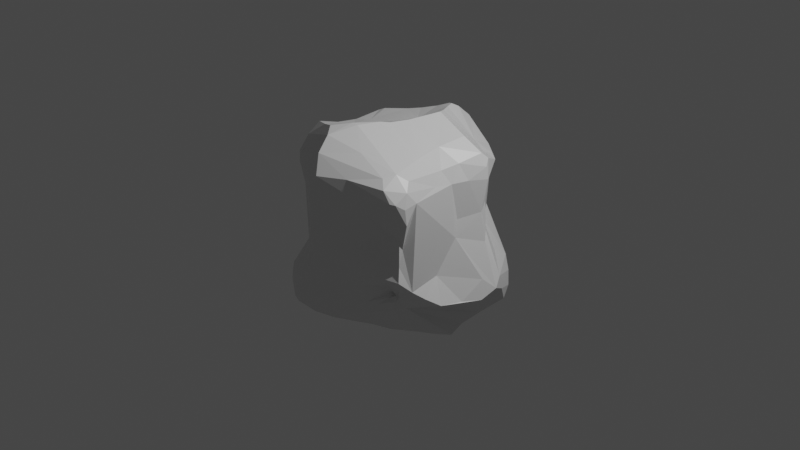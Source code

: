 # Source: roccia.blend  (saved by Blender 2.81.16; exported with 4.5.12 LTS)
import bpy
from mathutils import Matrix  # noqa: F401  (used for matrix-valued properties, if any)

bpy.ops.wm.read_factory_settings(use_empty=True)
scene = bpy.context.scene
scene.name = 'Scene'

# ---- collections
col_collection = bpy.data.collections.new('Collection'); scene.collection.children.link(col_collection)

# ---- materials (node trees are filled in below, after node groups)
mat_material = bpy.data.materials.new('Material')
mat_material.alpha_threshold = 0.0
mat_material.use_transparent_shadow = False
mat_material.line_color = (0.0, 0.0, 0.0, 1.0)

# ---- material node trees
mat_material.use_nodes = True; mat_material.node_tree.nodes.clear()
_N = mat_material.node_tree.nodes; _L = mat_material.node_tree.links
n0 = _N.new('ShaderNodeOutputMaterial'); n0.name = 'Material Output'; n0.location = (300, 300)
n1 = _N.new('ShaderNodeBsdfPrincipled'); n1.name = 'Principled BSDF'; n1.location = (10, 300)
n1.distribution = 'GGX'
n1.subsurface_method = 'BURLEY'
n1.inputs[2].default_value = 0.4
n1.inputs[3].default_value = 1.45
n1.inputs[27].default_value = (0.0, 0.0, 0.0, 1.0)
n1.inputs[28].default_value = 1.0
_L.new(n1.outputs[0], n0.inputs[0])
n0.is_active_output = True

# ---- world
world_world = bpy.data.worlds.new('World'); scene.world = world_world
world_world.use_nodes = True; world_world.node_tree.nodes.clear()
_N = world_world.node_tree.nodes; _L = world_world.node_tree.links
n0 = _N.new('ShaderNodeOutputWorld'); n0.name = 'World Output'; n0.location = (300, 300)
n1 = _N.new('ShaderNodeBackground'); n1.name = 'Background'; n1.location = (10, 300)
n1.inputs[0].default_value = (0.05088, 0.05088, 0.05088, 1.0)
_L.new(n1.outputs[0], n0.inputs[0])
n0.is_active_output = True
world_world.color = (0.05088, 0.05088, 0.05088)
world_world.use_sun_shadow = False
world_world.sun_shadow_jitter_overblur = 0.0

# ---- cameras
cam_camera = bpy.data.cameras.new('Camera')
cam_camera.clip_end = 100.0
cam_camera.ortho_scale = 7.314

# ---- lights
light_light = bpy.data.lights.new('Light', 'POINT')
light_light.transmission_factor = 0.0
light_light.energy = 1000.0
light_light.shadow_soft_size = 0.1
light_light.shadow_maximum_resolution = 0.006
light_light.use_absolute_resolution = True

# ---- meshes
me_cube = bpy.data.meshes.new('Cube')
me_cube.from_pydata([(-0.4276, 1.009, 0.3787), (-0.5221, -0.4903, 1.033), (0.4593, 0.6036, 0.7918), (0.5429, 0.6099, 0.7393), (0.7347, 0.3075, 0.9284), (0.7087, 0.5013, 0.7758), (0.83, 0.3611, 0.8371), (0.8577, 0.4649, -0.8366), (0.7109, 0.461, -0.8522), (0.4384, 0.8411, -0.7279), (0.3491, 0.8502, -0.6787), (0.369, 0.8346, -0.5535), (0.8602, 0.6783, -0.3537), (0.8553, -0.6427, 0.4972), (0.7153, -0.5801, 0.889), (0.6393, -0.5829, 0.9388), (0.3339, -0.5753, 1.07), (0.2996, -0.7149, 1.055), (0.2757, -0.8146, 1.025), (0.3339, -0.9005, 0.9455), (0.663, -0.8689, 0.8086), (0.4368, -0.9518, 0.8086), (0.5141, -0.9125, 0.6368), (0.5846, -0.8502, 0.5329), (0.7263, -0.5153, -0.4376), (0.6035, -0.5795, -0.3998), (0.5138, -0.5177, -0.442), (0.4897, -0.5092, -0.4403), (0.4597, -0.5378, -0.4364), (0.4425, -0.4866, -0.4753), (0.4054, -0.5324, -0.6784), (0.4844, -0.4821, -0.6949), (-0.4891, 0.582, 0.8985), (-0.4743, 0.6144, 0.9065), (-0.5072, 0.7296, 0.6781), (-0.887, 0.5624, 0.6434), (-0.8343, 0.4567, 0.8184), (-0.7735, 0.508, 0.8478), (-0.6492, 0.528, 0.8718), (-0.531, 0.3395, -0.6838), (-0.6063, 0.3607, -0.6755), (-0.6208, 0.4825, -0.6209), (-0.7291, 0.3462, -0.6587), (-0.7853, 0.3265, -0.6362), (-0.6668, 0.5975, -0.551), (-0.8435, 0.3464, -0.5702), (-0.7454, 0.5656, -0.5083), (-0.6562, 0.7574, -0.3426), (-0.6922, -0.4413, 0.9778), (-0.8208, -0.3463, 0.8882), (-0.4428, -0.8524, 0.6079), (-0.62, -0.7163, 0.8199), (-0.5496, -0.6667, 0.9431), (-0.4907, -0.5829, 1.048), (-0.4771, -0.5576, 1.061), (-0.7438, -0.4602, -0.5361), (-0.6188, -0.4047, -0.612), (-0.5585, -0.4567, -0.7296), (-0.4926, -0.4007, -0.83), (-0.498, -0.6615, -0.8026), (-0.4586, -0.7783, -0.7907), (-0.4553, -0.9647, -0.7052), (-0.4575, -0.9439, -0.4128), (-0.7394, -0.7119, -0.4082), (-0.7792, -0.7252, -0.475), (-0.8247, -0.6185, -0.4594), (-0.8611, -0.4853, -0.4352), (-0.5482, 0.1688, -0.8191), (-0.4767, -0.02566, -0.9845), (-0.4861, -0.06734, -0.9973), (-0.4652, -0.258, -0.8879), (-0.9105, -0.4009, -0.4112), (-0.8302, -0.2587, -0.5194), (-0.9037, -0.1563, -0.5072), (-1.046, -0.06464, -0.4137), (-1.053, 0.05337, -0.4939), (-1.047, 0.1229, -0.5099), (-0.01248, 0.3861, -0.8122), (-0.04506, 0.4325, -0.7894), (-0.08502, 0.7773, -0.5139), (-0.06058, 0.8707, -0.4283), (0.01178, 0.8778, -0.4544), (0.1759, 0.8509, -0.5357), (0.2857, 0.82, -0.4846), (0.8093, 0.4256, 0.01363), (0.908, 0.4248, -0.1487), (0.9213, 0.5133, -0.2795), (1.088, 0.3287, -0.3571), (0.9544, 0.5765, -0.4278), (0.3479, 0.7329, -0.2371), (0.3871, 0.7199, -0.1369), (0.3641, 0.72, -0.03761), (0.4816, 0.7572, 0.07232), (0.4588, 0.7871, 0.1673), (0.4401, 0.8281, 0.3216), (0.4806, 0.8102, 0.5117), (-0.8548, -0.3925, -0.254), (-0.9057, -0.4038, -0.3617), (-0.8953, -0.4628, -0.4095), (0.5087, -0.7456, 0.2307), (0.4866, -0.7358, 0.1488), (0.4524, -0.7537, 0.0555), (0.3404, -0.8699, -0.07421), (0.5109, -0.776, -0.1393), (0.4603, -0.7886, -0.1707), (0.8383, -0.4561, -0.4027), (0.8434, -0.431, -0.4004), (-0.6076, 0.9446, -0.1228), (-0.4205, 0.8865, -0.2441), (-0.9288, 0.4785, -0.357), (-0.9387, 0.453, -0.3154), (0.09778, -0.478, 1.181), (0.04691, -0.6034, 1.19), (0.001552, -0.5135, 1.177), (-0.2993, -0.4499, 1.055), (-0.3094, -0.9276, 0.513), (-0.0009346, -1.146, 0.407), (0.2313, -1.022, 0.5403), (0.4425, -0.8883, 0.4768), (0.336, 0.2665, 1.151), (0.5193, 0.06568, 1.026), (0.5311, -0.1113, 0.9921), (0.8289, 0.05803, 0.3004), (0.8994, 0.2436, 0.495), (-0.2263, -0.4963, -0.834), (-0.1, -0.4602, -0.8917), (0.09255, -0.4688, -0.994), (0.1264, -0.4576, -1.015), (0.408, -0.4579, -0.7938), (0.3172, -0.7842, -0.3612), (0.2165, -0.8415, -0.4107), (0.06, -0.9443, -0.4802), (-0.1958, -1.115, -0.4539), (-0.2021, -1.104, -0.4077), (-0.5339, -0.9653, -0.5868), (-0.9891, -0.1269, 0.4515), (-0.8968, -0.2447, 0.4275), (-0.3473, 0.5793, 0.9208), (-0.1334, 0.3792, 0.9414), (0.1302, 0.5059, 1.101), (0.1612, 0.4962, 1.089), (0.2103, 0.3975, 1.124), (0.3935, 0.89, 0.4451), (0.3608, 0.9255, 0.4881), (0.2055, 0.9171, 0.4152), (0.06283, 0.9674, 0.4708), (-0.1945, 1.049, 0.4789), (-0.2392, 1.04, 0.5001), (-0.2685, 1.059, 0.4473), (0.5776, -0.1165, -1.05), (0.4965, -0.06451, -1.051), (0.5214, 0.05168, -0.9839), (0.5383, 0.3039, -0.8598), (1.084, 0.1698, -0.5068), (1.072, 0.09565, -0.5334), (1.0, 0.02896, -0.3797), (0.9882, -0.1001, -0.5163), (0.9163, -0.308, -0.5055), (0.8363, -0.4468, -0.417), (-0.3658, 0.1997, -0.8234), (-0.06379, 0.2388, -0.9119), (-0.2587, 0.1388, -0.91), (-0.1075, 0.2038, -0.9202), (-0.06164, -0.005926, -1.066), (0.4398, -0.1285, -1.089), (-0.311, -0.002307, -1.005), (-0.1399, 0.003921, -1.057), (0.3103, -0.1307, -1.089), (0.1839, -0.1285, -1.096), (-0.2685, -0.06087, -1.026), (-0.06094, -0.06489, -1.089), (0.06266, -0.08123, -1.081), (-0.3764, -0.2456, -0.8969), (-0.2769, -0.2476, -0.911), (-0.1695, -0.2592, -0.9379), (-0.002585, -0.1243, -1.081), (0.06285, -0.1292, -1.109), (0.1314, -0.1966, -1.113), (0.2146, -0.2078, -1.144), (0.4332, -0.1636, -1.077), (0.1579, -0.2997, -1.084), (0.1974, -0.2806, -1.111), (0.2767, -0.3894, -0.9702), (-0.3736, -0.3965, -0.8307), (-0.2446, -0.3805, -0.8574), (-0.07492, -0.369, -0.9316), (0.1916, -0.3762, -1.04), (-0.9571, -0.2855, -0.3984), (-0.885, -0.2945, -0.1528), (-0.8542, -0.2815, -0.03655), (-0.8395, -0.2683, 0.1006), (-0.9951, -0.2643, -0.3688), (-1.008, -0.2182, -0.3145), (-0.8509, -0.2687, 0.3043), (-1.054, -0.1319, -0.3679), (-1.066, -0.1339, -0.3199), (-0.9892, -0.1252, -0.01144), (-0.97, -0.1244, 0.1964), (-1.057, -0.07816, -0.316), (-0.9854, -0.05842, -0.05515), (-0.9556, -0.06081, 0.1958), (-1.064, -0.05175, -0.3848), (-1.042, 0.1185, -0.4371), (-0.9131, 0.1008, 0.03717), (-0.9574, 0.1116, -0.1585), (-0.8895, 0.1351, 0.2081), (-0.8769, 0.2083, -0.04082), (-0.8486, 0.2246, 0.08537), (-0.8723, 0.2517, 0.3231), (-1.016, 0.2304, -0.4443), (-0.9983, 0.2583, -0.3695), (-0.9662, 0.3937, -0.3731), (0.3931, -0.7533, -0.3254), (0.3337, -0.8637, -0.1018), (0.2947, -0.9446, 0.395), (0.3794, -0.7766, -0.2579), (0.2507, -0.8566, -0.2182), (0.149, -1.025, 0.2857), (0.1676, -0.9993, -0.01077), (0.002678, -1.13, 0.08623), (0.2413, -0.8352, -0.3167), (-0.06438, -1.117, -0.06953), (-0.06861, -1.078, -0.2016), (0.00377, -1.108, 0.008558), (-0.1315, -1.084, -0.386), (0.0002298, -1.127, 0.1919), (-0.06953, -1.106, 0.05723), (-0.06696, -1.095, 0.2687), (-0.1302, -1.104, -0.2553), (-0.1028, -1.095, -0.078), (-0.1574, -1.095, -0.2626), (-0.2714, -0.9487, -0.0459), (-0.2618, -0.932, 0.2484), (-0.2689, -1.013, -0.2562), (-0.376, -0.8471, 0.3828), (0.1267, 0.4007, 1.092), (0.2638, 0.3284, 1.143), (0.199, 0.3288, 1.126), (0.2695, 0.2541, 1.162), (0.2005, 0.1194, 1.127), (0.266, 0.1206, 1.158), (0.2395, -0.06107, 1.142), (0.1985, -0.03506, 1.147), (0.1388, -0.1642, 1.138), (0.2004, -0.1349, 1.157), (0.3441, -0.3033, 1.077), (0.173, -0.2884, 1.158), (-0.004065, -0.2751, 1.097), (0.1322, -0.3199, 1.174), (-0.1525, -0.4275, 1.092), (0.07048, -0.4453, 1.185), (0.7663, 0.4106, 0.1602), (0.8239, 0.3598, 0.3606), (0.9603, 0.3089, -0.04113), (1.094, 0.322, -0.4455), (1.046, 0.3264, -0.2605), (0.9031, 0.2996, 0.1505), (0.8907, 0.2949, 0.3498), (1.089, 0.2603, -0.367), (0.954, 0.2452, 0.01281), (0.9031, 0.241, 0.2626), (1.112, 0.2515, -0.4482), (1.033, 0.1336, -0.2989), (0.8594, 0.06442, 0.1149), (0.9541, 0.07293, -0.1388), (0.886, 0.003677, -0.01518), (0.8958, -0.0098, -0.1133), (0.8035, -0.04245, 0.2758), (0.905, -0.1587, -0.3748), (0.8471, -0.04937, 0.05352), (0.795, -0.2576, -0.2399), (0.5186, 0.799, 0.6411), (0.5156, 0.6664, 0.7141), (0.5792, 0.7493, 0.6464), (0.5485, 0.7289, 0.5045), (0.6358, 0.7012, 0.6558), (0.6029, 0.6431, 0.695), (0.6634, 0.6737, 0.6646), (0.6488, 0.6551, 0.596), (0.6876, 0.6429, 0.662), (0.7759, 0.7691, -0.7789), (0.5015, 0.7153, -0.7722), (0.6061, 0.4806, -0.8284), (0.6453, 0.721, -0.8023), (0.7329, 0.699, -0.8118), (0.6842, 0.815, -0.7687), (0.6184, 0.8277, -0.5175), (0.5739, 0.8475, -0.6189), (0.7064, 0.8314, -0.5975), (0.7919, 0.794, -0.5965), (0.5643, 0.847, -0.7252), (0.708, 0.8318, -0.7152), (0.827, 0.7691, -0.6894), (0.7746, 0.7886, -0.7599), (1.007, 0.4958, -0.5967), (0.8906, 0.4898, -0.8172), (0.9531, 0.6021, -0.5696), (0.9305, 0.5899, -0.7708), (0.8322, 0.7107, -0.7889), (0.9042, 0.6826, -0.6696), (0.8639, 0.706, -0.7582), (0.8741, 0.7179, -0.566), (0.7457, -0.8006, 0.8003), (0.8578, -0.5936, 0.6134), (0.8484, -0.5981, 0.6915), (0.823, -0.5993, 0.7661), (0.7769, -0.6026, 0.8354), (0.8486, -0.7257, 0.6289), (0.8235, -0.7043, 0.746), (0.784, -0.7177, 0.8073), (0.8437, -0.7239, 0.4888), (0.8288, -0.7665, 0.592), (0.8112, -0.7846, 0.7067), (0.6148, -0.7589, 0.9154), (0.6373, -0.8303, 0.8629), (0.6161, -0.6759, 0.9415), (0.7261, -0.7051, 0.8692), (0.7425, -0.8256, 0.6184), (0.7972, -0.8091, 0.6733), (0.7488, -0.8433, 0.7256), (0.6352, -0.5438, -0.46), (0.5419, -0.5433, -0.4339), (0.5684, -0.5454, -0.4692), (0.4883, -0.4981, -0.5018), (0.4972, -0.485, -0.4759), (0.6124, -0.4855, -0.5937), (0.4284, -0.5044, -0.5061), (0.4427, -0.5247, -0.5255), (0.4602, -0.4469, -0.4714), (0.4703, -0.4243, -0.4689), (0.4752, -0.4372, -0.4778), (0.5627, -0.5074, -0.5749), (0.4906, -0.5261, -0.5583), (0.5466, -0.521, -0.5462), (0.5249, -0.523, -0.5265), (0.5077, -0.5169, -0.5095), (-0.5995, 0.7084, 0.6414), (-0.8741, 0.5162, 0.7287), (-0.8763, 0.5645, 0.6962), (-0.8417, 0.5149, 0.7978), (-0.8754, 0.6077, 0.6314), (-0.7324, 0.5628, 0.821), (-0.708, 0.6593, 0.687), (-0.5805, 0.6538, 0.772), (-0.5749, 0.5967, 0.8637), (-0.6461, 0.555, 0.8736), (-0.6273, 0.5919, -0.5751), (-0.5898, 0.583, -0.5807), (-0.6696, -0.5316, 0.4305), (-0.6201, -0.6565, 0.4933), (-0.8317, -0.3821, 0.5456), (-0.7419, -0.4889, 0.4909), (-0.6682, -0.6789, 0.5854), (-0.7033, -0.6711, 0.6432), (-0.7403, -0.6207, 0.6784), (-0.4843, -0.7815, 0.4713), (-0.6239, -0.7518, 0.6818), (-0.5974, -0.7616, 0.7558), (-0.6225, -0.739, 0.6213), (-0.6849, -0.6956, 0.7391), (-0.6028, -0.5019, 1.016), (-0.6619, -0.594, 0.9026), (-0.7327, -0.5889, 0.806), (-0.7242, -0.6512, 0.725), (-0.5007, -0.7834, -0.7769), (-0.4952, -0.5497, -0.8081), (-0.6465, -0.7189, -0.6607), (-0.5775, -0.5359, -0.7049), (-0.6008, -0.633, -0.6999), (-0.6593, -0.6526, -0.6408), (-0.6901, -0.8405, -0.5073), (-0.7665, -0.7673, -0.5005), (-0.6503, -0.8936, -0.5655), (-0.7852, -0.7118, -0.4975), (-0.6205, -0.8079, -0.656), (-0.6198, -0.496, -0.6139), (-0.7168, -0.5708, -0.5633), (-0.5343, -0.05948, -0.9547), (-0.5011, -0.2799, -0.8626), (-0.5873, -0.2044, -0.7903), (-0.5612, -0.3362, -0.7509), (-0.5932, 0.03521, -0.9156), (-0.5803, -0.002952, -0.9482), (-0.6618, 0.004883, -0.8713), (-0.6282, -0.3335, -0.6228), (-0.6693, 0.2325, -0.7519), (-0.7214, 0.06447, -0.856), (-0.6972, -0.1179, -0.7132), (-0.664, 0.3752, -0.666), (-0.7693, 0.1113, -0.8015), (-0.8, 0.06316, -0.7813), (-0.8933, 0.1263, -0.702), (-0.6567, -0.2799, -0.6257), (-0.6663, -0.2128, -0.6607), (-0.8962, -0.05142, -0.582), (-0.7449, -0.3643, -0.5456), (0.02125, 0.5286, -0.7653), (0.004017, 0.5625, -0.7481), (-0.1211, 0.4924, -0.6811), (0.08746, 0.6331, -0.754), (0.06115, 0.6458, -0.7494), (0.1221, 0.7325, -0.7438), (-0.1254, 0.6089, -0.6047), (0.4141, 0.7697, -0.7467), (0.2894, 0.7761, -0.7364), (0.1845, 0.8136, -0.7257), (0.265, 0.838, -0.7185), (-0.05855, 0.7213, -0.5872), (0.1931, 0.8586, -0.6838), (0.1223, 0.8475, -0.6314), (0.1336, 0.8684, -0.6016), (0.06837, 0.868, -0.5443), (-0.0004107, 0.873, -0.4712), (0.8116, 0.5369, -0.1563), (0.8111, 0.7209, -0.3524), (0.7621, 0.7324, -0.2862), (0.6974, 0.7474, -0.2277), (0.7071, 0.758, -0.2974), (0.6041, 0.7559, -0.2035), (0.5749, 0.7449, -0.0738), (0.5415, 0.7476, 0.002702), (0.6105, 0.7742, -0.3149), (0.5055, 0.7532, 0.08796), (0.4763, 0.78, 0.1883), (-0.5115, -0.8377, -0.2951), (-0.5903, -0.7304, -0.2541), (-0.6114, -0.6255, -0.1933), (-0.6766, -0.5341, -0.1808), (-0.8321, -0.5699, -0.406), (-0.7914, -0.5084, -0.291), (0.5152, -0.7483, -0.2544), (0.4209, -0.6464, -0.3956), (0.5147, -0.7304, -0.0191), (0.5129, -0.6332, -0.3495), (0.5633, -0.6979, 0.08809), (0.5588, -0.7763, -0.1809), (0.5782, -0.7368, 0.2847), (0.5736, -0.7125, -0.03568), (0.5915, -0.7049, 0.1879), (0.7015, -0.7364, -0.1747), (0.6139, -0.7184, -0.24), (0.6945, -0.7329, 0.3436), (0.7297, -0.6879, 0.03141), (0.7501, -0.7039, -0.0983), (0.7349, -0.6894, 0.1845), (0.6639, -0.627, -0.3178), (0.7639, -0.7177, 0.3537), (0.7552, -0.7074, -0.1792), (0.762, -0.6507, -0.2347), (0.7603, -0.6718, 0.2305), (0.7391, -0.6454, 0.09204), (0.7378, -0.6428, -0.03819), (0.7668, -0.6428, -0.2076), (0.7475, -0.5909, 0.2146), (0.7541, -0.6101, -0.2871), (0.7767, -0.5893, -0.2622), (0.7876, -0.5423, -0.3418), (0.7898, -0.5257, -0.3022), (-0.5754, 0.9745, -0.06723), (-0.6487, 0.9142, 0.3609), (-0.5833, 0.9424, 0.1962), (-0.7159, 0.9062, -0.1181), (-0.6779, 0.8888, 0.09411), (-0.7599, 0.8405, -0.1834), (-0.8424, 0.7834, -0.1836), (-0.8886, 0.6777, -0.2436), (-0.8824, 0.7008, -0.1842), (-0.8986, 0.6452, -0.2236), (-0.896, 0.6053, -0.2994), (-0.9242, 0.5455, -0.291), (-0.2217, -0.618, 1.132), (0.002183, -0.6026, 1.196), (-0.3791, -0.6275, 1.094), (-0.1618, -0.73, 1.165), (-0.3399, -0.664, 1.095), (-0.006075, -0.8379, 1.142), (-0.1178, -0.7793, 1.155), (-0.06627, -0.8503, 1.137), (-0.1293, -0.8358, 1.108), (-0.04468, -0.9575, 1.048), (-0.0004132, -0.9624, 1.063), (0.00405, -1.014, 1.016), (0.2885, -0.98, 0.8883), (-0.0004481, -1.054, 0.9498), (0.06787, -1.091, 0.8873), (-0.3166, -0.9145, 0.7957), (0.2506, -1.026, 0.8416), (0.07275, -1.119, 0.8285), (0.0006688, -1.117, 0.7936), (0.3943, -0.9702, 0.7352), (-0.2487, -0.9722, 0.7244), (0.3461, -0.9801, 0.6288), (0.06363, -1.132, 0.6738), (0.0006338, -1.145, 0.6252), (-0.328, -0.9261, 0.6601), (0.5558, 0.2569, 1.05), (0.507, -0.2736, 0.9962), (0.6551, 0.2526, 0.9933), (0.6432, -0.06276, 0.9211), (0.6527, -0.3085, 0.9099), (0.7381, 0.2416, 0.9283), (0.7186, -0.001824, 0.8663), (0.7103, -0.1509, 0.854), (0.7364, -0.2972, 0.8275), (0.8141, 0.3123, 0.8786), (0.7598, -0.08942, 0.7907), (0.8013, 0.1366, 0.8053), (0.7795, -0.2974, 0.7578), (0.8838, 0.3044, 0.762), (0.8108, -0.03133, 0.6864), (0.7949, -0.1433, 0.7019), (0.7619, 0.5312, 0.7168), (0.8554, 0.3649, 0.792), (0.835, 0.1343, 0.7279), (0.8022, -0.2993, 0.6897), (0.8246, 0.4241, 0.6369), (0.909, 0.3045, 0.6548), (0.8487, 0.1067, 0.6292), (0.8218, -0.006562, 0.5371), (0.9051, 0.301, 0.5286), (0.1238, -0.5288, -0.9609), (-0.3891, -0.5298, -0.8037), (-0.3176, -0.4971, -0.8127), (-0.01358, -0.7237, -0.8954), (0.02608, -0.6229, -0.9276), (0.06275, -0.5802, -0.9565), (0.2056, -0.5329, -0.8859), (0.05865, -0.6602, -0.9036), (-0.1443, -0.7243, -0.8464), (-0.3785, -0.7412, -0.8007), (-0.2656, -0.752, -0.8141), (-0.002073, -0.7788, -0.8465), (0.2171, -0.6316, -0.7519), (0.3915, -0.5601, -0.6012), (0.3733, -0.5666, -0.5622), (-0.08372, -0.8286, -0.8444), (-0.06906, -0.8473, -0.8377), (0.2695, -0.6421, -0.6347), (-0.4586, -0.8745, -0.7589), (-0.2958, -0.9059, -0.7659), (-0.1365, -0.9385, -0.7867), (-0.05333, -0.892, -0.7659), (0.2892, -0.6439, -0.5732), (-0.1274, -0.9745, -0.7377), (-0.4211, -1.037, -0.6678), (-0.2594, -1.073, -0.6754), (-0.1919, -1.034, -0.7167), (0.2027, -0.762, -0.5453), (0.3388, -0.6436, -0.4852), (-0.2704, -1.106, -0.6274), (-0.1933, -1.098, -0.592), (-0.2597, -1.107, -0.5694), (-0.6466, -0.4281, 0.9885), (-0.6563, -0.2308, 0.8997), (-0.7272, -0.368, 0.9513), (-0.7306, 0.1818, 0.8132), (-0.6874, 0.2768, 0.8168), (-0.7252, 0.375, 0.8306), (-0.7757, -0.3774, 0.9295), (-0.7503, -0.1009, 0.8493), (-0.6717, 0.03114, 0.822), (-0.8145, -0.3085, 0.9053), (-0.8523, -0.2482, 0.8727), (-0.764, 0.05698, 0.8161), (-0.8671, -0.293, 0.8556), (-0.8513, 0.2904, 0.7946), (-0.8734, -0.0857, 0.816), (-0.8582, 0.145, 0.7903), (-0.9491, -0.1765, 0.8017), (-0.8898, 0.107, 0.7631), (-0.865, -0.3619, 0.7132), (-0.9817, -0.126, 0.6801), (-0.9264, 0.03715, 0.6995), (-0.8777, 0.2946, 0.7297), (-0.8568, -0.3727, 0.6367), (-0.9629, -0.1903, 0.6906), (-0.8877, 0.3188, 0.6758), (-0.9607, -0.03174, 0.5686), (-0.9289, 0.08541, 0.5587), (-0.9018, 0.2303, 0.5561), (-0.183, 0.5981, 0.9727), (0.0706, 0.556, 1.075), (0.4071, 0.6593, 0.7838), (0.04061, 0.6422, 1.068), (0.1307, 0.5992, 1.045), (-0.3654, 0.6221, 0.9267), (0.06387, 0.7028, 1.029), (-0.4119, 0.6637, 0.8899), (-0.3137, 0.682, 0.9454), (-0.1599, 0.7121, 0.9946), (1.863e-09, 0.7362, 1.056), (-0.2431, 0.7344, 0.9426), (-0.07304, 0.8013, 1.02), (-0.0008875, 0.8308, 1.001), (-0.1001, 0.7877, 1.017), (-0.262, 0.8011, 0.8338), (-0.02486, 0.988, 0.8482), (0.002136, 0.9854, 0.8752), (0.2607, 0.7693, 0.8222), (0.1191, 0.9877, 0.7649), (0.1285, 0.9458, 0.801), (0.3041, 0.9269, 0.6809), (-0.3838, 0.8161, 0.663), (-0.0002225, 1.018, 0.7589), (-0.07829, 1.029, 0.7107), (0.1809, 0.9837, 0.7049), (0.2139, 0.9635, 0.7124), (-0.1454, 1.038, 0.6109), (-0.06932, 1.035, 0.6454), (0.3063, 0.9662, 0.6346), (0.4539, 0.8549, 0.6373), (-0.1311, 1.048, 0.5925), (0.1802, 0.9674, 0.5588), (0.08855, 0.9982, 0.6428), (0.6016, -0.06517, -1.057), (0.664, -0.06793, -1.05), (0.6073, 0.1829, -0.9273), (0.77, -0.05159, -1.005), (0.7026, -0.003584, -1.024), (0.8005, 0.002441, -1.006), (0.7756, 0.1365, -0.9543), (0.826, 0.3744, -0.865), (0.8416, 0.314, -0.8696), (0.9618, 0.3273, -0.6728), (0.881, 0.4042, -0.8165), (1.041, 0.4008, -0.5495), (-0.4433, 1.031, -0.06197), (-0.3762, 1.037, 0.07886), (-0.3258, 1.046, 0.3964), (-0.3664, 0.9963, -0.1288), (-0.3756, 1.029, 0.2464), (-0.3028, 0.9644, -0.1889), (-0.2991, 0.989, -0.1267), (-0.3126, 1.029, 0.1703), (-0.3176, 1.049, 0.2757), (-0.2348, 0.9529, -0.1936), (-0.3644, 1.024, -0.05905), (-0.2551, 1.049, 0.3776), (-0.2296, 0.9284, -0.2602), (-0.1174, 0.8975, -0.348), (0.04996, 0.797, -0.1556), (-0.1472, 0.9892, 0.3151), (-0.04513, 0.8875, -0.4027), (-0.08249, 0.8904, -0.3275), (0.1054, 0.8025, 0.07588), (0.06446, 0.9133, 0.3252), (0.1352, 0.7576, -0.1665), (0.1119, 0.7695, -0.03298), (0.1849, 0.75, -0.219), (0.275, 0.7313, -0.2202), (0.2674, 0.7181, -0.09078), (0.2401, 0.7481, 0.05234), (0.3009, 0.7571, 0.09392), (0.346, 0.8826, 0.3756), (0.4074, 0.8543, 0.323)], [], [(161, 165, 159), (163, 166, 162), (162, 165, 161), (166, 165, 162), (165, 169, 69), (163, 170, 166), (169, 172, 69), (169, 173, 172), (169, 174, 173), (170, 175, 174), (171, 168, 176), (175, 176, 174), (167, 179, 178), (174, 185, 184), (182, 186, 181), (182, 520, 186), (184, 125, 124), (184, 124, 522), (382, 165, 68), (71, 97, 187), (97, 96, 191), (96, 188, 192), (191, 192, 194), (194, 74, 73), (190, 197, 196), (193, 197, 190), (196, 199, 195), (197, 135, 200), (200, 203, 199), (135, 577, 205), (198, 202, 201), (199, 204, 198), (203, 206, 204), (205, 207, 203), (210, 211, 209), (98, 97, 71), (110, 109, 211), (211, 109, 45), (202, 209, 76), (202, 76, 75), (74, 394, 73), (191, 73, 72), (187, 72, 71), (213, 216, 215), (102, 216, 213), (101, 219, 218), (217, 219, 101), (214, 217, 100), (218, 221, 216), (219, 223, 218), (222, 224, 220), (221, 222, 216), (116, 225, 217), (222, 228, 224), (222, 230, 228), (226, 229, 221), (224, 133, 132), (226, 231, 229), (227, 115, 232), (230, 233, 133), (233, 62, 133), (103, 213, 104), (103, 102, 213), (118, 214, 99), (117, 217, 214), (117, 116, 217), (62, 134, 133), (212, 129, 548), (212, 548, 431), (138, 235, 139), (141, 237, 236), (235, 237, 141), (236, 237, 238), (119, 238, 240), (239, 240, 238), (240, 241, 120), (239, 241, 240), (120, 244, 121), (120, 241, 244), (242, 244, 241), (242, 243, 244), (244, 245, 121), (244, 246, 245), (244, 243, 246), (243, 247, 248), (248, 16, 245), (247, 249, 113), (582, 119, 2), (141, 119, 582), (581, 138, 139), (250, 113, 112), (495, 240, 120), (85, 253, 255), (255, 258, 87), (256, 260, 259), (257, 260, 256), (259, 264, 258), (264, 262, 258), (265, 266, 264), (122, 518, 267), (86, 85, 255), (106, 158, 157), (294, 254, 261), (95, 275, 274), (275, 277, 274), (274, 277, 278), (4, 5, 3), (5, 277, 276), (3, 272, 2), (3, 276, 272), (278, 277, 279), (511, 277, 6), (495, 4, 3), (403, 283, 281), (8, 284, 621), (289, 291, 288), (290, 285, 9), (296, 299, 301), (297, 300, 299), (297, 298, 300), (299, 292, 301), (299, 300, 292), (301, 292, 289), (298, 280, 293), (293, 280, 285), (621, 298, 7), (287, 10, 11), (290, 9, 10), (304, 307, 303), (307, 310, 13), (308, 309, 312), (313, 314, 316), (14, 316, 306), (316, 309, 306), (316, 302, 309), (23, 317, 22), (22, 319, 489), (318, 319, 317), (489, 319, 21), (318, 312, 319), (319, 302, 20), (319, 312, 302), (20, 302, 314), (311, 318, 317), (320, 325, 24), (335, 334, 322), (333, 331, 320), (328, 27, 28), (328, 324, 329), (27, 330, 26), (325, 331, 31), (331, 332, 30), (333, 334, 332), (332, 327, 533), (334, 335, 332), (335, 323, 324), (26, 324, 321), (29, 326, 328), (534, 327, 326), (332, 533, 30), (337, 339, 338), (35, 338, 340), (343, 344, 33), (34, 343, 587), (32, 344, 345), (345, 344, 341), (343, 336, 342), (37, 341, 339), (573, 337, 576), (587, 343, 33), (37, 339, 36), (346, 42, 43), (47, 346, 44), (46, 44, 45), (574, 354, 570), (50, 356, 358), (355, 352, 349), (355, 358, 352), (357, 359, 356), (356, 359, 353), (361, 52, 360), (361, 51, 52), (363, 359, 362), (115, 50, 355), (1, 360, 54), (49, 362, 558), (59, 366, 368), (57, 367, 375), (370, 371, 372), (371, 374, 372), (373, 366, 371), (55, 375, 376), (376, 369, 65), (59, 365, 521), (57, 375, 56), (62, 370, 372), (134, 372, 544), (372, 61, 544), (364, 60, 538), (98, 55, 66), (66, 376, 65), (373, 63, 64), (377, 382, 68), (378, 379, 377), (58, 380, 378), (67, 40, 39), (381, 385, 67), (379, 387, 382), (383, 386, 381), (384, 393, 379), (385, 388, 40), (386, 389, 385), (387, 390, 386), (389, 388, 385), (390, 389, 386), (389, 42, 388), (389, 390, 391), (391, 43, 42), (387, 393, 394), (391, 45, 43), (390, 394, 75), (391, 75, 76), (393, 72, 73), (70, 377, 69), (58, 378, 70), (57, 56, 380), (56, 55, 395), (395, 55, 71), (388, 41, 40), (396, 397, 400), (399, 400, 401), (400, 402, 407), (403, 406, 9), (404, 405, 406), (406, 10, 9), (406, 408, 10), (401, 407, 409), (408, 410, 10), (409, 410, 408), (10, 82, 11), (10, 410, 82), (410, 411, 82), (411, 412, 82), (78, 396, 77), (87, 88, 12), (12, 414, 415), (415, 417, 416), (416, 421, 418), (418, 89, 90), (421, 11, 89), (85, 86, 413), (88, 301, 12), (12, 301, 414), (414, 289, 415), (92, 93, 423), (425, 371, 424), (425, 63, 371), (63, 429, 428), (428, 429, 98), (429, 96, 97), (65, 428, 66), (424, 370, 62), (104, 430, 435), (99, 436, 118), (101, 432, 434), (100, 434, 438), (435, 440, 439), (433, 26, 440), (436, 438, 441), (434, 442, 444), (437, 442, 434), (439, 443, 437), (440, 321, 445), (321, 25, 445), (441, 444, 446), (446, 449, 310), (442, 450, 444), (442, 451, 450), (448, 452, 447), (450, 453, 449), (454, 455, 448), (454, 456, 455), (445, 24, 456), (456, 457, 455), (456, 105, 106), (102, 103, 432), (212, 430, 215), (28, 433, 431), (436, 441, 23), (460, 459, 0), (107, 461, 458), (458, 461, 462), (464, 44, 465), (465, 466, 464), (465, 467, 466), (468, 467, 465), (468, 469, 467), (468, 109, 469), (107, 458, 626), (47, 44, 463), (109, 110, 469), (113, 470, 471), (54, 53, 472), (112, 17, 16), (471, 473, 475), (472, 52, 474), (475, 18, 17), (476, 478, 477), (473, 478, 476), (52, 478, 473), (478, 479, 477), (52, 479, 478), (481, 482, 19), (357, 485, 483), (482, 486, 21), (482, 484, 486), (481, 483, 484), (484, 487, 486), (485, 488, 483), (486, 487, 489), (490, 493, 488), (50, 115, 494), (491, 117, 118), (245, 16, 15), (112, 16, 111), (249, 470, 113), (114, 54, 470), (51, 357, 479), (492, 493, 116), (22, 491, 23), (120, 497, 495), (496, 499, 121), (121, 498, 120), (121, 499, 498), (498, 500, 497), (497, 4, 495), (498, 499, 502), (500, 504, 4), (501, 504, 500), (501, 506, 504), (502, 505, 501), (502, 503, 505), (506, 508, 504), (505, 507, 510), (512, 508, 516), (509, 517, 513), (511, 516, 515), (513, 516, 508), (517, 516, 513), (509, 518, 517), (518, 509, 510, 514, 304, 303, 13, 310, 449, 453, 450, 451, 452, 455, 457, 106, 270, 268, 155, 264, 266, 269, 263, 267), (517, 123, 516), (518, 122, 517), (245, 15, 496), (496, 15, 499), (123, 257, 519), (519, 257, 252), (6, 512, 511), (520, 525, 126), (526, 527, 525), (523, 528, 124), (524, 527, 523), (523, 535, 528), (523, 531, 535), (533, 537, 532), (535, 531, 536), (530, 539, 529), (535, 539, 530), (532, 541, 531), (536, 540, 539), (536, 541, 540), (534, 542, 537), (541, 543, 540), (537, 547, 532), (542, 547, 537), (540, 546, 539), (540, 543, 546), (546, 545, 544), (541, 547, 131), (542, 548, 547), (546, 543, 550), (549, 551, 134), (550, 551, 549), (543, 131, 550), (183, 522, 521), (31, 30, 128), (59, 529, 60), (1, 553, 552), (552, 554, 48), (554, 558, 48), (554, 561, 558), (561, 49, 558), (553, 559, 566), (49, 564, 362), (562, 564, 561), (557, 565, 555), (565, 567, 555), (564, 568, 362), (566, 569, 568), (568, 571, 575), (576, 579, 573), (575, 571, 135), (577, 135, 571), (37, 36, 557), (579, 576, 35, 340, 341, 342, 336, 34, 602, 148, 0, 459, 460, 462, 461, 463, 464, 466, 467, 469, 110, 211, 210, 204, 206, 207, 205, 208), (350, 135, 136), (48, 558, 361), (552, 48, 360), (1, 552, 360), (140, 584, 139), (581, 589, 580), (583, 589, 581), (584, 586, 583), (582, 584, 140), (137, 588, 585), (583, 586, 590), (590, 592, 594), (586, 593, 590), (588, 595, 587), (588, 591, 595), (582, 598, 584), (593, 594, 592), (587, 595, 602), (598, 601, 600), (595, 596, 602), (599, 603, 597), (600, 606, 599), (600, 601, 606), (596, 604, 602), (596, 603, 604), (606, 605, 599), (604, 607, 602), (603, 608, 604), (601, 609, 606), (601, 610, 609), (607, 147, 602), (604, 608, 611), (609, 612, 613), (610, 143, 609), (147, 148, 602), (612, 145, 613), (582, 271, 601), (143, 144, 612), (613, 146, 611), (611, 146, 607), (614, 615, 149), (151, 616, 618), (615, 618, 617), (618, 620, 619), (621, 7, 622), (622, 624, 623), (7, 624, 622), (150, 151, 614), (296, 87, 294), (626, 629, 108), (626, 636, 629), (627, 636, 626), (628, 634, 630), (629, 631, 108), (629, 632, 631), (629, 636, 632), (631, 635, 638), (631, 632, 635), (148, 637, 628), (632, 640, 635), (636, 633, 647), (633, 644, 647), (641, 645, 644), (640, 646, 643), (646, 648, 81), (640, 647, 646), (645, 144, 651), (647, 651, 650), (648, 650, 649), (651, 91, 650), (652, 91, 651), (649, 90, 89), (650, 91, 90), (653, 654, 652), (147, 146, 148), (144, 143, 653), (654, 94, 93), (83, 89, 11), (80, 642, 81), (169, 165, 166, 170), (160, 163, 162), (181, 185, 176, 177), (169, 170, 174), (170, 171, 175), (171, 176, 175), (176, 168, 177), (168, 178, 177), (168, 167, 178), (167, 164, 179), (174, 176, 185), (181, 178, 179, 182), (177, 178, 181), (184, 183, 172, 173), (185, 181, 180), (127, 180, 186, 520), (173, 174, 184), (180, 181, 186), (184, 185, 125), (185, 180, 127), (151, 150, 164), (150, 149, 164), (126, 125, 185, 127), (58, 70, 172, 183), (183, 184, 522), (165, 382, 67, 159), (69, 172, 70), (68, 165, 69), (196, 195, 188, 189), (97, 191, 187), (191, 96, 192), (191, 194, 73), (192, 195, 194), (192, 188, 195), (197, 193, 136, 135), (189, 190, 196), (198, 201, 194, 195), (194, 201, 74), (199, 196, 197, 200), (195, 199, 198), (579, 208, 205, 578), (200, 135, 205), (198, 204, 202), (199, 203, 204), (205, 577, 578), (200, 205, 203), (204, 210, 202), (203, 207, 206), (202, 210, 209), (75, 74, 201, 202), (226, 219, 225, 227), (187, 191, 72), (212, 215, 129), (215, 220, 129), (215, 216, 220), (100, 217, 101), (102, 218, 216), (102, 101, 218), (130, 129, 220), (216, 222, 220), (218, 223, 221), (217, 225, 219), (130, 220, 224), (223, 226, 221), (223, 219, 226), (229, 230, 222, 221), (225, 116, 227), (230, 133, 224, 228), (227, 116, 115), (233, 230, 229, 231), (235, 141, 140, 139), (226, 227, 232), (232, 115, 234), (104, 213, 215), (99, 214, 100), (118, 117, 214), (234, 115, 355), (131, 224, 132), (131, 130, 224), (141, 236, 119), (236, 238, 119), (237, 239, 238), (250, 111, 248, 247), (239, 242, 241), (243, 248, 246), (246, 248, 245), (248, 111, 16), (256, 251, 252, 257), (250, 247, 113), (114, 1, 54), (250, 112, 111), (121, 245, 496), (495, 119, 240), (85, 84, 253), (84, 251, 256), (253, 84, 256), (258, 261, 254, 87), (259, 258, 255, 253), (253, 256, 259), (257, 123, 260), (258, 262, 261), (260, 263, 259), (260, 122, 263), (260, 123, 122), (259, 263, 264), (262, 264, 155), (263, 265, 264), (263, 269, 265), (122, 267, 263), (265, 269, 266), (154, 153, 261, 262), (296, 88, 87), (87, 86, 255), (106, 105, 158), (270, 106, 157), (268, 270, 157), (155, 268, 156), (262, 155, 154), (294, 87, 254), (95, 271, 273), (95, 273, 275), (273, 272, 275), (272, 276, 275), (275, 276, 277), (5, 6, 277), (3, 5, 276), (515, 279, 511), (511, 279, 277), (271, 272, 273), (290, 287, 288, 291), (281, 283, 282), (282, 283, 8), (8, 283, 284), (283, 285, 284), (285, 280, 284), (286, 288, 287), (293, 292, 300, 298), (289, 292, 291), (290, 291, 285), (291, 293, 285), (291, 292, 293), (7, 298, 295), (296, 294, 299), (294, 297, 299), (297, 295, 298), (283, 403, 9, 285), (307, 304, 305, 308), (621, 284, 298), (284, 280, 298), (286, 287, 11), (287, 290, 10), (88, 296, 301), (303, 307, 13), (308, 305, 306, 309), (316, 14, 15, 315), (310, 307, 311), (307, 312, 311), (307, 308, 312), (313, 315, 17, 18), (315, 313, 316), (316, 314, 302), (22, 317, 319), (21, 319, 20), (310, 311, 317), (311, 312, 318), (312, 309, 302), (16, 315, 15), (314, 313, 18, 19), (335, 322, 321, 323), (441, 317, 23), (25, 322, 320), (333, 320, 322, 334), (321, 324, 323), (320, 331, 325), (29, 328, 28), (328, 326, 324), (326, 327, 324), (328, 329, 27), (27, 329, 330), (329, 324, 330), (26, 330, 324), (31, 331, 30), (331, 333, 332), (332, 335, 327), (335, 324, 327), (25, 321, 322), (35, 337, 338), (339, 341, 338), (341, 37, 38, 345), (338, 341, 340), (32, 33, 344), (32, 345, 38), (344, 343, 341), (337, 573, 36, 339), (341, 343, 342), (34, 336, 343), (576, 337, 35), (41, 42, 346, 347), (38, 37, 557), (44, 346, 43), (354, 574, 350, 353), (42, 41, 388), (351, 348, 352), (348, 349, 352), (350, 351, 353), (351, 352, 353), (51, 361, 362, 359), (570, 354, 363), (355, 50, 358), (50, 494, 356), (494, 357, 356), (352, 358, 353), (358, 356, 353), (52, 53, 54, 360), (51, 359, 357), (354, 353, 363), (353, 359, 363), (360, 48, 361), (558, 362, 361), (538, 61, 374, 364), (365, 59, 368), (59, 364, 366), (57, 365, 367), (367, 365, 368), (368, 366, 369), (367, 368, 375), (62, 372, 134), (371, 366, 374), (372, 374, 61), (376, 375, 369), (65, 369, 366), (374, 366, 364), (373, 65, 366), (375, 368, 369), (521, 365, 58), (59, 60, 364), (58, 365, 57), (395, 72, 392, 384), (55, 56, 375), (66, 55, 376), (64, 65, 373), (373, 371, 63), (377, 379, 382), (378, 380, 379), (382, 381, 67), (381, 382, 383), (382, 387, 383), (379, 393, 387), (67, 385, 40), (381, 386, 385), (380, 384, 379), (383, 387, 386), (380, 56, 384), (384, 392, 393), (389, 391, 42), (390, 387, 394), (384, 56, 395), (391, 390, 75), (393, 392, 72), (211, 45, 76, 209), (391, 76, 45), (394, 393, 73), (72, 395, 71), (68, 69, 377), (70, 378, 377), (58, 57, 380), (55, 98, 71), (75, 394, 74), (397, 396, 78, 398), (43, 45, 44), (396, 400, 399), (400, 397, 402), (401, 404, 403, 281, 282, 152, 616, 151, 164, 167, 168, 171, 170, 163, 160, 78, 77, 396, 399), (409, 408, 405, 401), (401, 405, 404), (401, 400, 407), (403, 404, 406), (406, 405, 408), (411, 410, 409, 407), (411, 407, 79), (11, 82, 83), (411, 79, 412), (80, 81, 412, 79), (82, 412, 81), (86, 87, 12), (416, 417, 421), (94, 95, 274, 278, 279, 515, 519, 252, 251, 84, 85, 413, 86, 12, 415, 416, 418, 419, 420, 422, 423), (419, 91, 420), (92, 422, 420, 91), (422, 92, 423), (91, 419, 90), (419, 418, 90), (418, 421, 89), (288, 417, 415, 289), (414, 301, 289), (286, 421, 417, 288), (421, 286, 11), (94, 423, 93), (427, 429, 63, 426), (425, 426, 63), (426, 425, 424, 62, 233, 231, 226, 232, 234, 355, 349, 348, 351, 350, 136, 193, 190, 189, 188, 96, 429, 427), (428, 65, 64, 63), (98, 429, 97), (428, 98, 66), (435, 437, 432, 103), (424, 371, 370), (104, 435, 103), (431, 433, 430), (100, 101, 434), (438, 436, 99, 100), (448, 447, 439, 445), (432, 437, 434), (430, 440, 435), (435, 439, 437), (430, 433, 440), (438, 434, 444), (437, 443, 442), (440, 26, 321), (441, 438, 444), (439, 440, 445), (439, 447, 443), (446, 444, 449), (444, 450, 449), (442, 443, 451), (443, 447, 452), (451, 443, 452), (448, 445, 454), (452, 448, 455), (454, 445, 456), (463, 461, 107, 47), (457, 456, 106), (456, 24, 105), (101, 102, 432), (104, 215, 430), (212, 431, 430), (28, 27, 433), (433, 27, 26), (445, 25, 320), (445, 320, 24), (105, 24, 158), (317, 446, 310), (317, 441, 446), (118, 436, 23), (460, 458, 462), (464, 463, 44), (465, 44, 46), (465, 46, 468), (474, 473, 470, 472), (630, 460, 0), (107, 108, 47), (468, 46, 45), (109, 468, 45), (470, 54, 472), (16, 17, 315), (471, 475, 112), (471, 470, 473), (479, 480, 475, 477), (53, 52, 472), (112, 475, 17), (475, 473, 476), (474, 52, 473), (476, 477, 475), (475, 480, 18), (481, 480, 479, 483), (18, 480, 19), (480, 481, 19), (487, 484, 483, 488), (479, 357, 483), (482, 481, 484), (21, 486, 489), (490, 485, 357, 494), (485, 490, 488), (492, 491, 489, 487), (492, 487, 488, 493), (482, 20, 314, 19), (490, 494, 493), (491, 492, 117), (113, 471, 112), (249, 114, 470), (52, 51, 479), (494, 115, 116), (494, 116, 493), (117, 492, 116), (23, 491, 118), (22, 489, 491), (20, 482, 21), (508, 512, 6, 504), (120, 498, 497), (497, 500, 4), (498, 501, 500), (498, 502, 501), (4, 504, 6), (502, 499, 503), (501, 505, 506), (505, 503, 507), (513, 506, 505, 509), (495, 3, 2, 119), (505, 510, 509), (506, 513, 508), (510, 507, 514), (511, 512, 516), (515, 516, 519), (516, 123, 519), (517, 122, 123), (306, 503, 499, 14), (499, 15, 14), (305, 507, 503, 306), (304, 514, 507, 305), (524, 125, 126, 525), (4, 6, 5), (125, 523, 124), (125, 524, 523), (532, 526, 128, 30), (520, 526, 525), (529, 521, 522, 530), (525, 527, 524), (124, 530, 522), (124, 528, 530), (531, 523, 527, 532), (526, 532, 527), (30, 533, 532), (544, 61, 538, 539), (533, 534, 537), (528, 535, 530), (535, 536, 539), (531, 541, 536), (534, 326, 542), (532, 547, 541), (326, 29, 542), (550, 549, 545, 546), (539, 546, 544), (543, 541, 131), (542, 29, 548), (544, 545, 549), (129, 130, 547, 548), (544, 549, 134), (58, 183, 521), (126, 127, 520), (182, 526, 520), (533, 327, 534), (548, 29, 28), (548, 28, 431), (132, 133, 551, 550), (131, 547, 130), (550, 131, 132), (539, 538, 60, 529), (134, 551, 133), (566, 561, 554, 553), (59, 521, 529), (552, 553, 554), (239, 237, 235, 138, 580, 137, 32, 38, 557, 556, 555, 560, 559, 553, 1, 114, 249, 247, 243, 242), (567, 566, 563, 555), (560, 555, 563), (561, 566, 562), (559, 560, 563), (556, 557, 555), (49, 561, 564), (557, 36, 565), (564, 562, 568), (559, 563, 566), (569, 567, 565, 573), (363, 362, 570), (562, 566, 568), (566, 567, 569), (571, 568, 569, 572), (565, 36, 573), (362, 568, 570), (575, 574, 570, 568), (569, 573, 572), (578, 572, 573, 579), (572, 577, 571), (572, 578, 577), (135, 350, 574, 575), (584, 583, 581, 139), (588, 137, 580, 589), (585, 588, 587), (594, 589, 583, 590), (596, 595, 591, 594), (588, 589, 591), (589, 594, 591), (590, 593, 592), (586, 584, 593), (584, 598, 593), (597, 596, 594, 593), (600, 597, 593, 598), (608, 603, 605, 613), (597, 600, 599), (598, 582, 601), (596, 597, 603), (599, 605, 603), (613, 605, 606, 609), (33, 32, 137, 585), (604, 611, 607), (610, 271, 143), (608, 613, 611), (609, 143, 612), (271, 142, 143), (138, 581, 580), (141, 582, 140), (2, 272, 582), (582, 272, 271), (601, 271, 610), (271, 95, 142), (612, 144, 145), (613, 145, 146), (607, 146, 147), (34, 587, 602), (33, 585, 587), (618, 615, 614, 151), (618, 619, 617), (618, 616, 620), (624, 625, 623), (625, 624, 295, 297), (150, 614, 149), (7, 295, 624), (146, 641, 637, 148), (297, 294, 625), (625, 294, 261), (156, 154, 155), (623, 625, 261, 153, 154, 156, 268, 157, 158, 24, 325, 31, 128, 526, 182, 179, 164, 149, 615, 617, 619, 620, 616, 152, 282, 8, 621, 622), (460, 630, 627), (627, 630, 633), (630, 634, 633), (628, 0, 148), (636, 627, 633), (634, 628, 637), (638, 635, 639), (633, 634, 641), (634, 637, 641), (407, 402, 397, 398, 78, 160, 162, 161, 159, 67, 39, 40, 41, 347, 346, 47, 108, 631, 638, 639, 80, 79), (643, 639, 635, 640), (642, 80, 639, 643), (647, 640, 632, 636), (145, 645, 641, 146), (633, 641, 644), (81, 642, 643, 646), (653, 652, 651, 144), (647, 644, 651), (644, 645, 651), (645, 145, 144), (646, 650, 648), (646, 647, 650), (142, 654, 653, 143), (649, 650, 90), (652, 92, 91), (652, 93, 92), (652, 654, 93), (95, 94, 654, 142), (107, 626, 108), (626, 458, 627), (458, 460, 627), (0, 628, 630), (83, 82, 648, 649), (83, 649, 89), (81, 648, 82)])
_uv = me_cube.uv_layers.new(name='UVMap')
_uv.uv.foreach_set('vector', [0.2125, 0.604, 0.2096, 0.6227, 0.1955, 0.5917, 0.243, 0.6252, 0.2344, 0.6234, 0.2303, 0.5958, 0.2303, 0.5958, 0.2096, 0.6227, 0.2125, 0.604, 0.2344, 0.6234, 0.2096, 0.6227, 0.2303, 0.5958, 0.2096, 0.6227, 0.2166, 0.6317, 0.1901, 0.631, 0.243, 0.6252, 0.2437, 0.6327, 0.2344, 0.6234, 0.2166, 0.6317, 0.2019, 0.655, 0.1901, 0.631, 0.2166, 0.6317, 0.2156, 0.6559, 0.2019, 0.655, 0.2166, 0.6317, 0.2316, 0.6574, 0.2156, 0.6559, 0.2437, 0.6327, 0.2518, 0.6412, 0.2316, 0.6574, 0.2602, 0.6333, 0.2775, 0.6417, 0.2608, 0.641, 0.2518, 0.6412, 0.2608, 0.641, 0.2316, 0.6574, 0.2932, 0.643, 0.3132, 0.6537, 0.2816, 0.6513, 0.2316, 0.6574, 0.2438, 0.6713, 0.2192, 0.674, 0.2961, 0.6806, 0.2812, 0.6752, 0.28, 0.6614, 0.2961, 0.6806, 0.2721, 0.6935, 0.2812, 0.6752, 0.2192, 0.674, 0.2407, 0.6854, 0.2234, 0.6898, 0.2192, 0.674, 0.2234, 0.6898, 0.2104, 0.6897, 0.1775, 0.6222, 0.2096, 0.6227, 0.19, 0.6225, 0.4342, 0.05922, 0.4436, 0.06048, 0.4342, 0.08184, 0.4436, 0.06048, 0.4581, 0.05921, 0.4435, 0.08545, 0.4581, 0.05921, 0.4771, 0.07803, 0.4548, 0.09409, 0.4435, 0.08545, 0.4548, 0.09409, 0.4436, 0.1059, 0.4436, 0.1059, 0.4344, 0.1156, 0.4271, 0.1017, 0.5158, 0.08078, 0.5298, 0.1058, 0.4984, 0.1058, 0.5481, 0.0815, 0.5298, 0.1058, 0.5158, 0.08078, 0.4984, 0.1058, 0.4929, 0.115, 0.453, 0.106, 0.5298, 0.1058, 0.5702, 0.1053, 0.5318, 0.1163, 0.5318, 0.1163, 0.5048, 0.1391, 0.4929, 0.115, 0.5702, 0.1053, 0.5744, 0.121, 0.5315, 0.143, 0.4523, 0.1151, 0.4349, 0.1435, 0.444, 0.118, 0.4929, 0.115, 0.4774, 0.1422, 0.4523, 0.1151, 0.5048, 0.1391, 0.4938, 0.1553, 0.4774, 0.1422, 0.5315, 0.143, 0.5141, 0.157, 0.5048, 0.1391, 0.4449, 0.1634, 0.4434, 0.1832, 0.4306, 0.1594, 0.4342, 0.04981, 0.4436, 0.06048, 0.4342, 0.05922, 0.453, 0.1923, 0.4436, 0.1976, 0.4434, 0.1832, 0.4434, 0.1832, 0.4436, 0.1976, 0.4255, 0.1978, 0.4349, 0.1435, 0.4306, 0.1594, 0.4248, 0.1438, 0.4349, 0.1435, 0.4248, 0.1438, 0.4248, 0.1344, 0.4344, 0.1156, 0.4248, 0.1156, 0.4271, 0.1017, 0.4435, 0.08545, 0.4271, 0.1017, 0.4248, 0.08276, 0.4342, 0.08184, 0.4248, 0.08276, 0.4342, 0.05922, 0.4805, 0.8282, 0.4665, 0.8395, 0.4598, 0.8185, 0.4906, 0.8251, 0.4665, 0.8395, 0.4805, 0.8282, 0.5091, 0.8057, 0.5095, 0.8736, 0.4967, 0.8506, 0.5406, 0.8548, 0.5095, 0.8736, 0.5091, 0.8057, 0.5592, 0.8328, 0.5406, 0.8548, 0.5247, 0.7967, 0.4967, 0.8506, 0.4897, 0.8821, 0.4665, 0.8395, 0.5095, 0.8736, 0.5, 0.8737, 0.4967, 0.8506, 0.4677, 0.8823, 0.4399, 0.8895, 0.4514, 0.841, 0.4897, 0.8821, 0.4677, 0.8823, 0.4665, 0.8395, 0.5594, 0.8753, 0.5273, 0.874, 0.5406, 0.8548, 0.4677, 0.8823, 0.4631, 0.8902, 0.4399, 0.8895, 0.4677, 0.8823, 0.462, 0.895, 0.4631, 0.8902, 0.5087, 0.8829, 0.4882, 0.8902, 0.4897, 0.8821, 0.4399, 0.8895, 0.4387, 0.9006, 0.4336, 0.898, 0.5087, 0.8829, 0.4912, 0.91, 0.4882, 0.8902, 0.5388, 0.8844, 0.5702, 0.8982, 0.5388, 0.9083, 0.462, 0.895, 0.4618, 0.9087, 0.4387, 0.9006, 0.4618, 0.9087, 0.4365, 0.9301, 0.4387, 0.9006, 0.4812, 0.7961, 0.4805, 0.8282, 0.4718, 0.804, 0.4812, 0.7961, 0.4906, 0.8251, 0.4805, 0.8282, 0.5719, 0.8119, 0.5592, 0.8328, 0.5408, 0.7932, 0.5752, 0.8425, 0.5406, 0.8548, 0.5592, 0.8328, 0.5752, 0.8425, 0.5594, 0.8753, 0.5406, 0.8548, 0.4365, 0.9301, 0.4248, 0.9202, 0.4387, 0.9006, 0.4447, 0.815, 0.4405, 0.8309, 0.4248, 0.8242, 0.4447, 0.815, 0.4248, 0.8242, 0.4307, 0.8067, 0.7681, 0.5693, 0.7291, 0.5752, 0.7301, 0.5626, 0.7165, 0.5737, 0.72, 0.5841, 0.7101, 0.581, 0.7291, 0.5752, 0.72, 0.5841, 0.7165, 0.5737, 0.7101, 0.581, 0.72, 0.5841, 0.7111, 0.591, 0.7, 0.5882, 0.7111, 0.591, 0.7135, 0.6076, 0.7223, 0.6084, 0.7135, 0.6076, 0.7111, 0.591, 0.7135, 0.6076, 0.7127, 0.6333, 0.6739, 0.6182, 0.7223, 0.6084, 0.7127, 0.6333, 0.7135, 0.6076, 0.6739, 0.6182, 0.7214, 0.6427, 0.6705, 0.6419, 0.6739, 0.6182, 0.7127, 0.6333, 0.7214, 0.6427, 0.7218, 0.6287, 0.7214, 0.6427, 0.7127, 0.6333, 0.7218, 0.6287, 0.7313, 0.6471, 0.7214, 0.6427, 0.7214, 0.6427, 0.6911, 0.6688, 0.6705, 0.6419, 0.7214, 0.6427, 0.7203, 0.6628, 0.6911, 0.6688, 0.7214, 0.6427, 0.7313, 0.6471, 0.7203, 0.6628, 0.7313, 0.6471, 0.7515, 0.6622, 0.7297, 0.6658, 0.7297, 0.6658, 0.701, 0.6966, 0.6911, 0.6688, 0.7515, 0.6622, 0.7734, 0.6804, 0.749, 0.6876, 0.6864, 0.5318, 0.7, 0.5882, 0.6689, 0.5345, 0.7165, 0.5737, 0.7, 0.5882, 0.6864, 0.5318, 0.7383, 0.5563, 0.7681, 0.5693, 0.7301, 0.5626, 0.7392, 0.6793, 0.749, 0.6876, 0.7391, 0.6946, 0.6665, 0.5845, 0.7135, 0.6076, 0.6739, 0.6182, 0.4757, 0.5595, 0.4949, 0.579, 0.4633, 0.5688, 0.4633, 0.5688, 0.4448, 0.5844, 0.4428, 0.5742, 0.5268, 0.5768, 0.5423, 0.5856, 0.5056, 0.5872, 0.5583, 0.5742, 0.5423, 0.5856, 0.5268, 0.5768, 0.5056, 0.5872, 0.4778, 0.6128, 0.4448, 0.5844, 0.4778, 0.6128, 0.4544, 0.6046, 0.4448, 0.5844, 0.4959, 0.6221, 0.4842, 0.6272, 0.4778, 0.6128, 0.5485, 0.6089, 0.5855, 0.6252, 0.5434, 0.6296, 0.451, 0.5412, 0.4757, 0.5595, 0.4633, 0.5688, 0.4406, 0.6931, 0.4255, 0.7014, 0.4261, 0.6715, 0.4127, 0.5521, 0.4317, 0.5728, 0.4337, 0.585, 0.5775, 0.4543, 0.5917, 0.4626, 0.5796, 0.4592, 0.5917, 0.4626, 0.5913, 0.4666, 0.5796, 0.4592, 0.5796, 0.4592, 0.5913, 0.4666, 0.5864, 0.4703, 0.6106, 0.4644, 0.6025, 0.4692, 0.6059, 0.4573, 0.6025, 0.4692, 0.5913, 0.4666, 0.5976, 0.4619, 0.6059, 0.4573, 0.6006, 0.4543, 0.6122, 0.4511, 0.6059, 0.4573, 0.5976, 0.4619, 0.6006, 0.4543, 0.5864, 0.4703, 0.5913, 0.4666, 0.5911, 0.47, 0.5942, 0.4759, 0.5913, 0.4666, 0.5992, 0.4742, 0.6157, 0.4595, 0.6106, 0.4644, 0.6059, 0.4573, 0.3051, 0.5269, 0.333, 0.5351, 0.3185, 0.5328, 0.3484, 0.5487, 0.3402, 0.5375, 0.3505, 0.5488, 0.3444, 0.5294, 0.3343, 0.5285, 0.3356, 0.5245, 0.3205, 0.5251, 0.3321, 0.5302, 0.3057, 0.5225, 0.3638, 0.5427, 0.3531, 0.5388, 0.3544, 0.5353, 0.3538, 0.5446, 0.3475, 0.5378, 0.3531, 0.5388, 0.3538, 0.5446, 0.3453, 0.538, 0.3475, 0.5378, 0.3531, 0.5388, 0.3446, 0.5334, 0.3544, 0.5353, 0.3531, 0.5388, 0.3475, 0.5378, 0.3446, 0.5334, 0.3544, 0.5353, 0.3446, 0.5334, 0.3444, 0.5294, 0.3453, 0.538, 0.3397, 0.534, 0.3395, 0.533, 0.3395, 0.533, 0.3397, 0.534, 0.3321, 0.5302, 0.3505, 0.5488, 0.3453, 0.538, 0.3532, 0.5498, 0.3217, 0.5204, 0.2951, 0.5186, 0.2972, 0.512, 0.3205, 0.5251, 0.3057, 0.5225, 0.2951, 0.5186, 0.5887, 0.7076, 0.5842, 0.715, 0.5837, 0.7079, 0.5842, 0.715, 0.5768, 0.7182, 0.5772, 0.7125, 0.5907, 0.7132, 0.5943, 0.7133, 0.5881, 0.7175, 0.6023, 0.7161, 0.5976, 0.7198, 0.5989, 0.7127, 0.6051, 0.7061, 0.5989, 0.7127, 0.5996, 0.707, 0.5989, 0.7127, 0.5943, 0.7133, 0.5996, 0.707, 0.5989, 0.7127, 0.593, 0.7178, 0.5943, 0.7133, 0.5794, 0.737, 0.5828, 0.7257, 0.5859, 0.7366, 0.5859, 0.7366, 0.5891, 0.7214, 0.5904, 0.7336, 0.5863, 0.7197, 0.5891, 0.7214, 0.5828, 0.7257, 0.5904, 0.7336, 0.5891, 0.7214, 0.5936, 0.7307, 0.5863, 0.7197, 0.5881, 0.7175, 0.5891, 0.7214, 0.5891, 0.7214, 0.593, 0.7178, 0.5931, 0.7226, 0.5891, 0.7214, 0.5881, 0.7175, 0.593, 0.7178, 0.5931, 0.7226, 0.593, 0.7178, 0.5976, 0.7198, 0.5819, 0.7192, 0.5863, 0.7197, 0.5828, 0.7257, 0.4211, 0.7111, 0.4048, 0.7044, 0.4226, 0.7061, 0.4087, 0.7146, 0.4076, 0.7121, 0.4204, 0.7164, 0.4062, 0.7098, 0.4022, 0.7075, 0.4211, 0.7111, 0.4151, 0.7348, 0.4214, 0.7348, 0.4228, 0.7411, 0.4151, 0.7348, 0.4056, 0.7186, 0.4123, 0.7276, 0.4214, 0.7348, 0.4137, 0.7256, 0.4217, 0.7293, 0.4048, 0.7044, 0.4022, 0.7075, 0.3838, 0.7042, 0.4022, 0.7075, 0.394, 0.7129, 0.3872, 0.71, 0.4062, 0.7098, 0.4076, 0.7121, 0.394, 0.7129, 0.394, 0.7129, 0.3987, 0.7211, 0.3928, 0.7175, 0.4076, 0.7121, 0.4087, 0.7146, 0.394, 0.7129, 0.4087, 0.7146, 0.4085, 0.7162, 0.4056, 0.7186, 0.4217, 0.7293, 0.4056, 0.7186, 0.4226, 0.7242, 0.4192, 0.74, 0.4051, 0.7281, 0.4151, 0.7348, 0.4015, 0.7267, 0.3987, 0.7211, 0.4051, 0.7281, 0.394, 0.7129, 0.3928, 0.7175, 0.3872, 0.71, 0.592, 0.2693, 0.5968, 0.2743, 0.5893, 0.2695, 0.5855, 0.2656, 0.5893, 0.2695, 0.585, 0.2678, 0.6028, 0.2921, 0.6099, 0.2931, 0.6151, 0.2993, 0.5949, 0.2964, 0.6028, 0.2921, 0.6068, 0.2984, 0.6177, 0.2988, 0.6099, 0.2931, 0.6084, 0.2885, 0.6084, 0.2885, 0.6099, 0.2931, 0.6016, 0.2818, 0.6028, 0.2921, 0.5912, 0.2891, 0.5916, 0.281, 0.602, 0.2792, 0.6016, 0.2818, 0.5968, 0.2743, 0.5939, 0.2687, 0.592, 0.2693, 0.5908, 0.2656, 0.6068, 0.2984, 0.6028, 0.2921, 0.6151, 0.2993, 0.602, 0.2792, 0.5968, 0.2743, 0.5993, 0.2742, 0.4135, 0.2147, 0.4063, 0.2006, 0.4094, 0.2008, 0.4247, 0.2286, 0.4135, 0.2147, 0.4169, 0.2136, 0.4207, 0.2097, 0.4169, 0.2136, 0.4172, 0.2002, 0.589, 0.04968, 0.5914, 0.03947, 0.5932, 0.04799, 0.5861, 0.01187, 0.5908, 0.02628, 0.5868, 0.02357, 0.577, 0.00541, 0.5841, 0.02839, 0.5777, 0.02496, 0.577, 0.00541, 0.5868, 0.02357, 0.5841, 0.02839, 0.596, 0.02831, 0.5951, 0.03416, 0.5908, 0.02628, 0.5908, 0.02628, 0.5951, 0.03416, 0.5887, 0.03354, 0.607, 0.0434, 0.6106, 0.0392, 0.6185, 0.04919, 0.607, 0.0434, 0.601, 0.03448, 0.6106, 0.0392, 0.5941, 0.0375, 0.5951, 0.03416, 0.5997, 0.04234, 0.5814, 0.006226, 0.5861, 0.01187, 0.577, 0.00541, 0.6219, 0.04981, 0.6185, 0.04919, 0.6219, 0.0467, 0.6032, 0.04981, 0.5997, 0.04234, 0.6063, 0.04981, 0.1872, 0.7082, 0.1677, 0.719, 0.1709, 0.7068, 0.1741, 0.6848, 0.172, 0.6951, 0.1562, 0.6929, 0.1656, 0.7291, 0.1542, 0.721, 0.1725, 0.7308, 0.1542, 0.721, 0.1734, 0.725, 0.1725, 0.7308, 0.1502, 0.716, 0.1677, 0.719, 0.1542, 0.721, 0.1404, 0.6854, 0.1562, 0.6929, 0.1469, 0.6999, 0.1469, 0.6999, 0.1598, 0.7114, 0.141, 0.7033, 0.1872, 0.7082, 0.1871, 0.6961, 0.1994, 0.6941, 0.1741, 0.6848, 0.1562, 0.6929, 0.1541, 0.6783, 0.1875, 0.7403, 0.1656, 0.7291, 0.1725, 0.7308, 0.1862, 0.7358, 0.1725, 0.7308, 0.2002, 0.7355, 0.1725, 0.7308, 0.1953, 0.7312, 0.2002, 0.7355, 0.1877, 0.7194, 0.1935, 0.7189, 0.1942, 0.7255, 0.1333, 0.6834, 0.1404, 0.6854, 0.1343, 0.6874, 0.1343, 0.6874, 0.1469, 0.6999, 0.141, 0.7033, 0.1502, 0.716, 0.153, 0.722, 0.1497, 0.7182, 0.1843, 0.6307, 0.1775, 0.6222, 0.19, 0.6225, 0.1859, 0.6602, 0.173, 0.6519, 0.1843, 0.6307, 0.1882, 0.6773, 0.1747, 0.6694, 0.1859, 0.6602, 0.1749, 0.5934, 0.1555, 0.5604, 0.165, 0.5634, 0.1741, 0.6134, 0.157, 0.5862, 0.1749, 0.5934, 0.173, 0.6519, 0.1554, 0.631, 0.1775, 0.6222, 0.1667, 0.6223, 0.1602, 0.6114, 0.1741, 0.6134, 0.1537, 0.668, 0.1544, 0.6491, 0.173, 0.6519, 0.157, 0.5862, 0.1501, 0.5616, 0.1555, 0.5604, 0.1602, 0.6114, 0.1511, 0.6058, 0.157, 0.5862, 0.1554, 0.631, 0.1505, 0.6138, 0.1602, 0.6114, 0.1511, 0.6058, 0.1501, 0.5616, 0.157, 0.5862, 0.1505, 0.6138, 0.1511, 0.6058, 0.1602, 0.6114, 0.1511, 0.6058, 0.1446, 0.5683, 0.1501, 0.5616, 0.1511, 0.6058, 0.1505, 0.6138, 0.1411, 0.6052, 0.1411, 0.6052, 0.1402, 0.5716, 0.1446, 0.5683, 0.1554, 0.631, 0.1544, 0.6491, 0.1336, 0.6297, 0.1411, 0.6052, 0.1327, 0.5657, 0.1402, 0.5716, 0.1505, 0.6138, 0.1336, 0.6297, 0.1256, 0.6142, 0.1411, 0.6052, 0.1256, 0.6142, 0.1261, 0.6053, 0.1544, 0.6491, 0.1334, 0.6591, 0.1303, 0.6453, 0.1918, 0.6574, 0.1843, 0.6307, 0.1901, 0.631, 0.1882, 0.6773, 0.1859, 0.6602, 0.1918, 0.6574, 0.1741, 0.6848, 0.1541, 0.6783, 0.1747, 0.6694, 0.1541, 0.6783, 0.1404, 0.6854, 0.1384, 0.6734, 0.1384, 0.6734, 0.1404, 0.6854, 0.1325, 0.6729, 0.1501, 0.5616, 0.1489, 0.5488, 0.1555, 0.5604, 0.2586, 0.5508, 0.25, 0.5447, 0.2585, 0.5355, 0.268, 0.5376, 0.2585, 0.5355, 0.2659, 0.5264, 0.2585, 0.5355, 0.2294, 0.5253, 0.2393, 0.5149, 0.3051, 0.5269, 0.2839, 0.5211, 0.3057, 0.5225, 0.2869, 0.5259, 0.2732, 0.5218, 0.2839, 0.5211, 0.2839, 0.5211, 0.2951, 0.5186, 0.3057, 0.5225, 0.2839, 0.5211, 0.2741, 0.5175, 0.2951, 0.5186, 0.2659, 0.5264, 0.2393, 0.5149, 0.2646, 0.5138, 0.2741, 0.5175, 0.2661, 0.5112, 0.2951, 0.5186, 0.2646, 0.5138, 0.2661, 0.5112, 0.2741, 0.5175, 0.2951, 0.5186, 0.2729, 0.5074, 0.2972, 0.512, 0.2951, 0.5186, 0.2661, 0.5112, 0.2729, 0.5074, 0.2661, 0.5112, 0.2578, 0.5084, 0.2729, 0.5074, 0.2578, 0.5084, 0.2481, 0.5041, 0.2729, 0.5074, 0.2411, 0.5633, 0.2586, 0.5508, 0.2513, 0.5703, 0.4428, 0.5742, 0.424, 0.5298, 0.4395, 0.5159, 0.4395, 0.5159, 0.4408, 0.5063, 0.4525, 0.5002, 0.4525, 0.5002, 0.4502, 0.4901, 0.463, 0.4895, 0.463, 0.4895, 0.4485, 0.4725, 0.469, 0.4719, 0.469, 0.4719, 0.4563, 0.434, 0.477, 0.4371, 0.4485, 0.4725, 0.4265, 0.4391, 0.4563, 0.434, 0.4757, 0.5595, 0.451, 0.5412, 0.4733, 0.5349, 0.424, 0.5298, 0.4178, 0.5178, 0.4395, 0.5159, 0.4395, 0.5159, 0.4208, 0.508, 0.4408, 0.5063, 0.4408, 0.5063, 0.4223, 0.4997, 0.4525, 0.5002, 0.5103, 0.45, 0.5278, 0.444, 0.5305, 0.4517, 0.4579, 0.9589, 0.4259, 0.9665, 0.4522, 0.9428, 0.4579, 0.9589, 0.4315, 0.9746, 0.4259, 0.9665, 0.4315, 0.9746, 0.4512, 0.9947, 0.4342, 0.9916, 0.4342, 0.9916, 0.4512, 0.9947, 0.4342, 0.999, 0.4512, 0.9947, 0.4581, 1.0, 0.4436, 1.0, 0.4248, 0.9899, 0.4342, 0.9916, 0.4248, 0.998, 0.4522, 0.9428, 0.4248, 0.9557, 0.4365, 0.9301, 0.4718, 0.804, 0.4581, 0.7935, 0.4723, 0.787, 0.5408, 0.7932, 0.5486, 0.7789, 0.5719, 0.8119, 0.5091, 0.8057, 0.4967, 0.7911, 0.514, 0.7769, 0.5247, 0.7967, 0.514, 0.7769, 0.531, 0.7722, 0.4723, 0.787, 0.4609, 0.7661, 0.4718, 0.7558, 0.4377, 0.7844, 0.4271, 0.7707, 0.4609, 0.7661, 0.5486, 0.7789, 0.531, 0.7722, 0.5556, 0.7573, 0.514, 0.7769, 0.5052, 0.7436, 0.5298, 0.7441, 0.4932, 0.776, 0.5052, 0.7436, 0.514, 0.7769, 0.4718, 0.7558, 0.4822, 0.7444, 0.4932, 0.776, 0.4609, 0.7661, 0.4265, 0.7578, 0.4465, 0.7439, 0.4265, 0.7578, 0.429, 0.7428, 0.4465, 0.7439, 0.5556, 0.7573, 0.5298, 0.7441, 0.5573, 0.7441, 0.5573, 0.7441, 0.5366, 0.737, 0.5739, 0.7376, 0.5052, 0.7436, 0.5134, 0.7353, 0.5298, 0.7441, 0.5052, 0.7436, 0.4944, 0.7345, 0.5134, 0.7353, 0.4624, 0.7336, 0.4732, 0.7317, 0.4718, 0.7437, 0.5134, 0.7353, 0.5338, 0.7246, 0.5366, 0.737, 0.453, 0.7273, 0.46, 0.7212, 0.4624, 0.7336, 0.453, 0.7273, 0.4437, 0.7134, 0.46, 0.7212, 0.4465, 0.7439, 0.4281, 0.7131, 0.4437, 0.7134, 0.4437, 0.7134, 0.4535, 0.7097, 0.46, 0.7212, 0.4437, 0.7134, 0.4346, 0.699, 0.4406, 0.6931, 0.4906, 0.8251, 0.4812, 0.7961, 0.4967, 0.7911, 0.4447, 0.815, 0.4581, 0.7935, 0.4598, 0.8185, 0.4248, 0.7907, 0.4377, 0.7844, 0.4307, 0.8067, 0.5486, 0.7789, 0.5556, 0.7573, 0.5752, 0.7645, 0.5302, 0.2903, 0.5563, 0.2768, 0.5635, 0.3073, 0.4812, 0.2882, 0.482, 0.2707, 0.4905, 0.2951, 0.4905, 0.2951, 0.482, 0.2707, 0.5144, 0.2733, 0.4718, 0.2444, 0.425, 0.2431, 0.4624, 0.2266, 0.4624, 0.2266, 0.4718, 0.2299, 0.4718, 0.2444, 0.4624, 0.2266, 0.4681, 0.2204, 0.4718, 0.2299, 0.4523, 0.2179, 0.4681, 0.2204, 0.4624, 0.2266, 0.4523, 0.2179, 0.4571, 0.2052, 0.4681, 0.2204, 0.4523, 0.2179, 0.4436, 0.1976, 0.4571, 0.2052, 0.4812, 0.2882, 0.4905, 0.2951, 0.4905, 0.3145, 0.4445, 0.2629, 0.425, 0.2431, 0.4705, 0.2602, 0.4436, 0.1976, 0.453, 0.1923, 0.4571, 0.2052, 0.749, 0.6876, 0.7817, 0.699, 0.7491, 0.694, 0.8279, 0.7085, 0.8303, 0.7118, 0.8086, 0.7062, 0.7391, 0.6946, 0.7026, 0.7113, 0.701, 0.6966, 0.7491, 0.694, 0.7727, 0.705, 0.7498, 0.7115, 0.8086, 0.7062, 0.8269, 0.7159, 0.8021, 0.7086, 0.7498, 0.7115, 0.7063, 0.7166, 0.7026, 0.7113, 0.7671, 0.709, 0.7689, 0.7132, 0.7594, 0.7129, 0.7727, 0.705, 0.7689, 0.7132, 0.7671, 0.709, 0.8269, 0.7159, 0.7689, 0.7132, 0.7727, 0.705, 0.7689, 0.7132, 0.7595, 0.719, 0.7594, 0.7129, 0.8269, 0.7159, 0.7595, 0.719, 0.7689, 0.7132, 0.749, 0.7243, 0.7059, 0.7281, 0.6997, 0.7233, 0.821, 0.7259, 0.8001, 0.73, 0.7504, 0.7283, 0.7059, 0.7281, 0.7126, 0.7329, 0.6821, 0.7316, 0.7059, 0.7281, 0.74, 0.7309, 0.7126, 0.7329, 0.749, 0.7243, 0.7504, 0.7283, 0.74, 0.7309, 0.74, 0.7309, 0.7405, 0.7347, 0.7126, 0.7329, 0.8001, 0.73, 0.7502, 0.7356, 0.7504, 0.7283, 0.7126, 0.7329, 0.7405, 0.7347, 0.6908, 0.7358, 0.7872, 0.7367, 0.7503, 0.7449, 0.7502, 0.7356, 0.8198, 0.7398, 0.8009, 0.7471, 0.802, 0.7383, 0.6968, 0.742, 0.7144, 0.7474, 0.685, 0.7475, 0.6911, 0.6688, 0.701, 0.6966, 0.6488, 0.7054, 0.7391, 0.6946, 0.701, 0.6966, 0.729, 0.6835, 0.7734, 0.6804, 0.7817, 0.699, 0.749, 0.6876, 0.7942, 0.6868, 0.8279, 0.7085, 0.7817, 0.699, 0.827, 0.7218, 0.821, 0.7259, 0.7595, 0.719, 0.7375, 0.7427, 0.7503, 0.7449, 0.7406, 0.75, 0.6746, 0.7389, 0.6968, 0.742, 0.6748, 0.7438, 0.6739, 0.6182, 0.6534, 0.5856, 0.6665, 0.5845, 0.6691, 0.6675, 0.6479, 0.6728, 0.6705, 0.6419, 0.6705, 0.6419, 0.6527, 0.635, 0.6739, 0.6182, 0.6705, 0.6419, 0.6479, 0.6728, 0.6527, 0.635, 0.6527, 0.635, 0.64, 0.588, 0.6534, 0.5856, 0.6534, 0.5856, 0.6416, 0.576, 0.6665, 0.5845, 0.6527, 0.635, 0.6479, 0.6728, 0.6393, 0.6489, 0.64, 0.588, 0.6305, 0.5757, 0.6416, 0.576, 0.6403, 0.6252, 0.6305, 0.5757, 0.64, 0.588, 0.6403, 0.6252, 0.6256, 0.6029, 0.6305, 0.5757, 0.6393, 0.6489, 0.6273, 0.6389, 0.6403, 0.6252, 0.6393, 0.6489, 0.6326, 0.6729, 0.6273, 0.6389, 0.6256, 0.6029, 0.6146, 0.5752, 0.6305, 0.5757, 0.6273, 0.6389, 0.6209, 0.6727, 0.6129, 0.6488, 0.6196, 0.5655, 0.6146, 0.5752, 0.6013, 0.5734, 0.6094, 0.6291, 0.5989, 0.6069, 0.6136, 0.6029, 0.6189, 0.5474, 0.6013, 0.5734, 0.6044, 0.5506, 0.6136, 0.6029, 0.6013, 0.5734, 0.6146, 0.5752, 0.5989, 0.6069, 0.6013, 0.5734, 0.6136, 0.6029, 0.6094, 0.6291, 0.5855, 0.6252, 0.5989, 0.6069, 0.5855, 0.6252, 0.6094, 0.6291, 0.6129, 0.6488, 0.6104, 0.6731, 0.6091, 0.7005, 0.5837, 0.7079, 0.5752, 0.7169, 0.5739, 0.7376, 0.5366, 0.737, 0.5338, 0.7246, 0.5134, 0.7353, 0.4944, 0.7345, 0.4732, 0.7317, 0.46, 0.7212, 0.4535, 0.7097, 0.4406, 0.6931, 0.4623, 0.6669, 0.4416, 0.6486, 0.4438, 0.6193, 0.4778, 0.6128, 0.4842, 0.6272, 0.5084, 0.6319, 0.5172, 0.6136, 0.5434, 0.6296, 0.5989, 0.6069, 0.5792, 0.583, 0.6013, 0.5734, 0.5855, 0.6252, 0.5485, 0.6089, 0.5989, 0.6069, 0.6911, 0.6688, 0.6488, 0.7054, 0.6691, 0.6675, 0.6691, 0.6675, 0.6488, 0.7054, 0.6479, 0.6728, 0.5792, 0.583, 0.5583, 0.5742, 0.5912, 0.5701, 0.5912, 0.5701, 0.5583, 0.5742, 0.5646, 0.5596, 0.625, 0.5661, 0.6196, 0.5655, 0.6189, 0.5474, 0.2721, 0.6935, 0.2626, 0.6978, 0.2626, 0.6848, 0.2879, 0.7003, 0.2623, 0.7074, 0.2626, 0.6978, 0.2496, 0.7123, 0.2321, 0.7139, 0.2234, 0.6898, 0.2534, 0.7021, 0.2623, 0.7074, 0.2496, 0.7123, 0.2496, 0.7123, 0.2401, 0.7209, 0.2321, 0.7139, 0.2496, 0.7123, 0.2528, 0.719, 0.2401, 0.7209, 0.3236, 0.7193, 0.2938, 0.7259, 0.2864, 0.7153, 0.2401, 0.7209, 0.2528, 0.719, 0.2439, 0.7238, 0.2169, 0.7171, 0.2131, 0.7273, 0.2029, 0.7161, 0.2401, 0.7209, 0.2131, 0.7273, 0.2169, 0.7171, 0.2864, 0.7153, 0.2449, 0.73, 0.2528, 0.719, 0.2439, 0.7238, 0.2345, 0.7296, 0.2131, 0.7273, 0.2439, 0.7238, 0.2449, 0.73, 0.2345, 0.7296, 0.3179, 0.7262, 0.3011, 0.733, 0.2938, 0.7259, 0.2449, 0.73, 0.2356, 0.734, 0.2345, 0.7296, 0.2938, 0.7259, 0.2849, 0.7404, 0.2864, 0.7153, 0.3011, 0.733, 0.2849, 0.7404, 0.2938, 0.7259, 0.2345, 0.7296, 0.2273, 0.7357, 0.2131, 0.7273, 0.2345, 0.7296, 0.2356, 0.734, 0.2273, 0.7357, 0.2273, 0.7357, 0.2196, 0.7379, 0.2002, 0.7355, 0.2449, 0.73, 0.2849, 0.7404, 0.2604, 0.748, 0.3011, 0.733, 0.3105, 0.7442, 0.2849, 0.7404, 0.2273, 0.7357, 0.2356, 0.734, 0.2275, 0.7435, 0.2183, 0.7407, 0.2196, 0.7437, 0.1862, 0.7358, 0.2275, 0.7435, 0.2196, 0.7437, 0.2183, 0.7407, 0.2356, 0.734, 0.2604, 0.748, 0.2275, 0.7435, 0.2013, 0.6756, 0.2104, 0.6897, 0.1994, 0.6941, 0.3379, 0.7109, 0.3259, 0.7135, 0.3298, 0.7033, 0.1872, 0.7082, 0.2029, 0.7161, 0.1935, 0.7189, 0.8334, 0.7048, 0.8355, 0.6554, 0.837, 0.6945, 0.837, 0.6945, 0.8405, 0.6833, 0.8398, 0.6964, 0.8405, 0.6833, 0.8441, 0.6852, 0.8398, 0.6964, 0.8405, 0.6833, 0.846, 0.673, 0.8441, 0.6852, 0.846, 0.673, 0.8472, 0.6795, 0.8441, 0.6852, 0.8355, 0.6554, 0.8433, 0.6387, 0.8512, 0.6368, 0.8472, 0.6795, 0.8506, 0.6731, 0.8522, 0.6894, 0.8489, 0.6638, 0.8506, 0.6731, 0.846, 0.673, 0.8444, 0.5645, 0.8514, 0.5762, 0.8438, 0.5983, 0.8514, 0.5762, 0.8527, 0.6027, 0.8438, 0.5983, 0.8506, 0.6731, 0.8564, 0.6519, 0.8522, 0.6894, 0.8512, 0.6368, 0.856, 0.6085, 0.8564, 0.6519, 0.8564, 0.6519, 0.8634, 0.6438, 0.8625, 0.6532, 0.8619, 0.574, 0.8691, 0.5887, 0.8574, 0.5792, 0.8625, 0.6532, 0.8634, 0.6438, 0.8744, 0.6481, 0.8692, 0.6289, 0.8744, 0.6481, 0.8634, 0.6438, 0.8485, 0.5483, 0.8517, 0.5502, 0.8444, 0.5645, 0.8691, 0.5887, 0.8619, 0.574, 0.5855, 0.2656, 0.585, 0.2678, 0.6016, 0.2818, 0.5916, 0.281, 0.5912, 0.2891, 0.5949, 0.2964, 0.8099, 0.5146, 0.5656, 0.3351, 0.5635, 0.3073, 0.5563, 0.2768, 0.5302, 0.2903, 0.5144, 0.2733, 0.482, 0.2707, 0.4705, 0.2602, 0.4718, 0.2444, 0.4718, 0.2299, 0.4681, 0.2204, 0.4571, 0.2052, 0.453, 0.1923, 0.4434, 0.1832, 0.4449, 0.1634, 0.4774, 0.1422, 0.4938, 0.1553, 0.5141, 0.157, 0.5315, 0.143, 0.5527, 0.1614, 0.8686, 0.6877, 0.8744, 0.6481, 0.875, 0.6715, 0.8398, 0.6964, 0.8441, 0.6852, 0.8435, 0.7029, 0.837, 0.6945, 0.8398, 0.6964, 0.837, 0.7058, 0.8334, 0.7048, 0.837, 0.6945, 0.837, 0.7058, 0.7186, 0.5617, 0.7296, 0.5506, 0.7301, 0.5626, 0.7383, 0.5563, 0.7744, 0.5407, 0.7788, 0.549, 0.7443, 0.549, 0.7744, 0.5407, 0.7383, 0.5563, 0.7296, 0.5506, 0.7395, 0.5428, 0.7443, 0.549, 0.6864, 0.5318, 0.7296, 0.5506, 0.7186, 0.5617, 0.8057, 0.5439, 0.8008, 0.5378, 0.81, 0.5399, 0.7443, 0.549, 0.7395, 0.5428, 0.7495, 0.5414, 0.7495, 0.5414, 0.7594, 0.5359, 0.7679, 0.5362, 0.7395, 0.5428, 0.7497, 0.5337, 0.7495, 0.5414, 0.8008, 0.5378, 0.7915, 0.5265, 0.8188, 0.5349, 0.8008, 0.5378, 0.7885, 0.5354, 0.7915, 0.5265, 0.6864, 0.5318, 0.71, 0.5283, 0.7296, 0.5506, 0.7497, 0.5337, 0.7679, 0.5362, 0.7594, 0.5359, 0.8188, 0.5349, 0.7915, 0.5265, 0.8099, 0.5146, 0.71, 0.5283, 0.702, 0.5131, 0.7308, 0.5192, 0.7915, 0.5265, 0.7594, 0.5209, 0.8099, 0.5146, 0.7328, 0.5156, 0.75, 0.5146, 0.7499, 0.5214, 0.7308, 0.5192, 0.717, 0.5141, 0.7328, 0.5156, 0.7308, 0.5192, 0.702, 0.5131, 0.717, 0.5141, 0.7594, 0.5209, 0.7638, 0.512, 0.8099, 0.5146, 0.7594, 0.5209, 0.75, 0.5146, 0.7638, 0.512, 0.717, 0.5141, 0.7229, 0.5125, 0.7328, 0.5156, 0.7638, 0.512, 0.7782, 0.5067, 0.8099, 0.5146, 0.75, 0.5146, 0.7596, 0.5081, 0.7638, 0.512, 0.702, 0.5131, 0.7027, 0.5093, 0.717, 0.5141, 0.702, 0.5131, 0.6754, 0.5123, 0.7027, 0.5093, 0.7782, 0.5067, 0.7876, 0.5006, 0.8099, 0.5146, 0.7638, 0.512, 0.7596, 0.5081, 0.7688, 0.5052, 0.7027, 0.5093, 0.7228, 0.5049, 0.7348, 0.5073, 0.6754, 0.5123, 0.6936, 0.5019, 0.7027, 0.5093, 0.7876, 0.5006, 0.803, 0.5005, 0.8099, 0.5146, 0.7228, 0.5049, 0.7381, 0.5006, 0.7348, 0.5073, 0.6864, 0.5318, 0.6743, 0.5156, 0.702, 0.5131, 0.6936, 0.5019, 0.7176, 0.5, 0.7228, 0.5049, 0.7348, 0.5073, 0.7708, 0.5, 0.7688, 0.5052, 0.7688, 0.5052, 0.7708, 0.5, 0.7782, 0.5067, 0.3348, 0.6352, 0.343, 0.6365, 0.3325, 0.6449, 0.3298, 0.6167, 0.3435, 0.5974, 0.3499, 0.6248, 0.343, 0.6365, 0.3499, 0.6248, 0.3566, 0.6348, 0.3499, 0.6248, 0.36, 0.604, 0.3613, 0.6248, 0.3709, 0.5663, 0.376, 0.5487, 0.3757, 0.5751, 0.3757, 0.5751, 0.3805, 0.5601, 0.3983, 0.5697, 0.376, 0.5487, 0.3805, 0.5601, 0.3757, 0.5751, 0.3216, 0.6351, 0.3298, 0.6167, 0.3348, 0.6352, 0.411, 0.5299, 0.4428, 0.5742, 0.4127, 0.5521, 0.4905, 0.3145, 0.4808, 0.324, 0.4606, 0.3129, 0.4905, 0.3145, 0.4911, 0.325, 0.4808, 0.324, 0.5108, 0.321, 0.4911, 0.325, 0.4905, 0.3145, 0.5564, 0.3276, 0.5405, 0.3301, 0.5365, 0.3217, 0.4808, 0.324, 0.4714, 0.3324, 0.4606, 0.3129, 0.4808, 0.324, 0.4812, 0.3335, 0.4714, 0.3324, 0.4808, 0.324, 0.4911, 0.325, 0.4812, 0.3335, 0.4714, 0.3324, 0.4713, 0.3453, 0.4586, 0.3416, 0.4714, 0.3324, 0.4812, 0.3335, 0.4713, 0.3453, 0.5656, 0.3351, 0.5564, 0.3384, 0.5564, 0.3276, 0.4812, 0.3335, 0.4767, 0.3778, 0.4713, 0.3453, 0.4911, 0.325, 0.5271, 0.3323, 0.4963, 0.3918, 0.5271, 0.3323, 0.5131, 0.3903, 0.4963, 0.3918, 0.5455, 0.3572, 0.5485, 0.3847, 0.5131, 0.3903, 0.4767, 0.3778, 0.4748, 0.3933, 0.4469, 0.3652, 0.4748, 0.3933, 0.4634, 0.4021, 0.4246, 0.3774, 0.4767, 0.3778, 0.4963, 0.3918, 0.4748, 0.3933, 0.5485, 0.3847, 0.5668, 0.4072, 0.5084, 0.4097, 0.4963, 0.3918, 0.5084, 0.4097, 0.4848, 0.4162, 0.4634, 0.4021, 0.4848, 0.4162, 0.462, 0.4185, 0.5084, 0.4097, 0.4945, 0.4343, 0.4848, 0.4162, 0.5163, 0.4222, 0.4945, 0.4343, 0.5084, 0.4097, 0.462, 0.4185, 0.477, 0.4371, 0.4563, 0.434, 0.4848, 0.4162, 0.4945, 0.4343, 0.477, 0.4371, 0.5593, 0.4286, 0.5517, 0.4376, 0.5163, 0.4222, 0.5752, 0.3374, 0.5708, 0.3475, 0.5656, 0.3351, 0.5668, 0.4072, 0.5742, 0.4315, 0.5593, 0.4286, 0.5517, 0.4376, 0.5505, 0.447, 0.5278, 0.444, 0.4248, 0.4166, 0.4563, 0.434, 0.4265, 0.4391, 0.4266, 0.3648, 0.4341, 0.3695, 0.4246, 0.3774, 0.2166, 0.6317, 0.2096, 0.6227, 0.2344, 0.6234, 0.2437, 0.6327, 0.2421, 0.5917, 0.243, 0.6252, 0.2303, 0.5958, 0.28, 0.6614, 0.2438, 0.6713, 0.2608, 0.641, 0.2703, 0.6504, 0.2166, 0.6317, 0.2437, 0.6327, 0.2316, 0.6574, 0.2437, 0.6327, 0.2602, 0.6333, 0.2518, 0.6412, 0.2602, 0.6333, 0.2608, 0.641, 0.2518, 0.6412, 0.2608, 0.641, 0.2775, 0.6417, 0.2703, 0.6504, 0.2775, 0.6417, 0.2816, 0.6513, 0.2703, 0.6504, 0.2775, 0.6417, 0.2932, 0.643, 0.2816, 0.6513, 0.2932, 0.643, 0.3125, 0.6439, 0.3132, 0.6537, 0.2316, 0.6574, 0.2608, 0.641, 0.2438, 0.6713, 0.28, 0.6614, 0.2816, 0.6513, 0.3132, 0.6537, 0.2961, 0.6806, 0.2703, 0.6504, 0.2816, 0.6513, 0.28, 0.6614, 0.2192, 0.674, 0.2013, 0.6756, 0.2019, 0.655, 0.2156, 0.6559, 0.2438, 0.6713, 0.28, 0.6614, 0.271, 0.6633, 0.2719, 0.6837, 0.271, 0.6633, 0.2812, 0.6752, 0.2721, 0.6935, 0.2156, 0.6559, 0.2316, 0.6574, 0.2192, 0.674, 0.271, 0.6633, 0.28, 0.6614, 0.2812, 0.6752, 0.2192, 0.674, 0.2438, 0.6713, 0.2407, 0.6854, 0.2438, 0.6713, 0.271, 0.6633, 0.2719, 0.6837, 0.3298, 0.6167, 0.3216, 0.6351, 0.3125, 0.6439, 0.3216, 0.6351, 0.3325, 0.6449, 0.3125, 0.6439, 0.2626, 0.6848, 0.2407, 0.6854, 0.2438, 0.6713, 0.2719, 0.6837, 0.1882, 0.6773, 0.1918, 0.6574, 0.2019, 0.655, 0.2013, 0.6756, 0.2013, 0.6756, 0.2192, 0.674, 0.2104, 0.6897, 0.2096, 0.6227, 0.1775, 0.6222, 0.1749, 0.5934, 0.1955, 0.5917, 0.1901, 0.631, 0.2019, 0.655, 0.1918, 0.6574, 0.19, 0.6225, 0.2096, 0.6227, 0.1901, 0.631, 0.4984, 0.1058, 0.453, 0.106, 0.4771, 0.07803, 0.4955, 0.07991, 0.4436, 0.06048, 0.4435, 0.08545, 0.4342, 0.08184, 0.4435, 0.08545, 0.4581, 0.05921, 0.4548, 0.09409, 0.4435, 0.08545, 0.4436, 0.1059, 0.4271, 0.1017, 0.4548, 0.09409, 0.453, 0.106, 0.4436, 0.1059, 0.4548, 0.09409, 0.4771, 0.07803, 0.453, 0.106, 0.5298, 0.1058, 0.5481, 0.0815, 0.566, 0.08549, 0.5702, 0.1053, 0.4955, 0.07991, 0.5158, 0.08078, 0.4984, 0.1058, 0.4523, 0.1151, 0.444, 0.118, 0.4436, 0.1059, 0.453, 0.106, 0.4436, 0.1059, 0.444, 0.118, 0.4344, 0.1156, 0.4929, 0.115, 0.4984, 0.1058, 0.5298, 0.1058, 0.5318, 0.1163, 0.453, 0.106, 0.4929, 0.115, 0.4523, 0.1151, 0.5746, 0.1576, 0.5527, 0.1614, 0.5315, 0.143, 0.5743, 0.1376, 0.5318, 0.1163, 0.5702, 0.1053, 0.5315, 0.143, 0.4523, 0.1151, 0.4774, 0.1422, 0.4349, 0.1435, 0.4929, 0.115, 0.5048, 0.1391, 0.4774, 0.1422, 0.5315, 0.143, 0.5744, 0.121, 0.5743, 0.1376, 0.5318, 0.1163, 0.5315, 0.143, 0.5048, 0.1391, 0.4774, 0.1422, 0.4449, 0.1634, 0.4349, 0.1435, 0.5048, 0.1391, 0.5141, 0.157, 0.4938, 0.1553, 0.4349, 0.1435, 0.4449, 0.1634, 0.4306, 0.1594, 0.4248, 0.1344, 0.4344, 0.1156, 0.444, 0.118, 0.4349, 0.1435, 0.5087, 0.8829, 0.5095, 0.8736, 0.5273, 0.874, 0.5388, 0.8844, 0.4342, 0.08184, 0.4435, 0.08545, 0.4248, 0.08276, 0.4447, 0.815, 0.4598, 0.8185, 0.4405, 0.8309, 0.4598, 0.8185, 0.4514, 0.841, 0.4405, 0.8309, 0.4598, 0.8185, 0.4665, 0.8395, 0.4514, 0.841, 0.5247, 0.7967, 0.5406, 0.8548, 0.5091, 0.8057, 0.4906, 0.8251, 0.4967, 0.8506, 0.4665, 0.8395, 0.4906, 0.8251, 0.5091, 0.8057, 0.4967, 0.8506, 0.4283, 0.8474, 0.4405, 0.8309, 0.4514, 0.841, 0.4665, 0.8395, 0.4677, 0.8823, 0.4514, 0.841, 0.4967, 0.8506, 0.5, 0.8737, 0.4897, 0.8821, 0.5406, 0.8548, 0.5273, 0.874, 0.5095, 0.8736, 0.4283, 0.8474, 0.4514, 0.841, 0.4399, 0.8895, 0.5, 0.8737, 0.5087, 0.8829, 0.4897, 0.8821, 0.5, 0.8737, 0.5095, 0.8736, 0.5087, 0.8829, 0.4882, 0.8902, 0.462, 0.895, 0.4677, 0.8823, 0.4897, 0.8821, 0.5273, 0.874, 0.5594, 0.8753, 0.5388, 0.8844, 0.462, 0.895, 0.4387, 0.9006, 0.4399, 0.8895, 0.4631, 0.8902, 0.5388, 0.8844, 0.5594, 0.8753, 0.5702, 0.8982, 0.4618, 0.9087, 0.462, 0.895, 0.4882, 0.8902, 0.4912, 0.91, 0.7291, 0.5752, 0.7165, 0.5737, 0.7186, 0.5617, 0.7301, 0.5626, 0.5087, 0.8829, 0.5388, 0.8844, 0.5388, 0.9083, 0.5388, 0.9083, 0.5702, 0.8982, 0.5606, 0.9239, 0.4718, 0.804, 0.4805, 0.8282, 0.4598, 0.8185, 0.5408, 0.7932, 0.5592, 0.8328, 0.5247, 0.7967, 0.5719, 0.8119, 0.5752, 0.8425, 0.5592, 0.8328, 0.5606, 0.9239, 0.5702, 0.8982, 0.5752, 0.9376, 0.4248, 0.8638, 0.4399, 0.8895, 0.4336, 0.898, 0.4248, 0.8638, 0.4283, 0.8474, 0.4399, 0.8895, 0.7165, 0.5737, 0.7101, 0.581, 0.7, 0.5882, 0.7101, 0.581, 0.7111, 0.591, 0.7, 0.5882, 0.72, 0.5841, 0.7223, 0.6084, 0.7111, 0.591, 0.7392, 0.6793, 0.729, 0.6835, 0.7297, 0.6658, 0.7515, 0.6622, 0.7223, 0.6084, 0.7218, 0.6287, 0.7127, 0.6333, 0.7313, 0.6471, 0.7297, 0.6658, 0.7203, 0.6628, 0.7203, 0.6628, 0.7297, 0.6658, 0.6911, 0.6688, 0.7297, 0.6658, 0.729, 0.6835, 0.701, 0.6966, 0.5268, 0.5768, 0.5283, 0.5561, 0.5646, 0.5596, 0.5583, 0.5742, 0.7392, 0.6793, 0.7515, 0.6622, 0.749, 0.6876, 0.7942, 0.6868, 0.8334, 0.7048, 0.8279, 0.7085, 0.7392, 0.6793, 0.7391, 0.6946, 0.729, 0.6835, 0.6705, 0.6419, 0.6911, 0.6688, 0.6691, 0.6675, 0.6665, 0.5845, 0.7, 0.5882, 0.7135, 0.6076, 0.4757, 0.5595, 0.5027, 0.5586, 0.4949, 0.579, 0.5027, 0.5586, 0.5283, 0.5561, 0.5268, 0.5768, 0.4949, 0.579, 0.5027, 0.5586, 0.5268, 0.5768, 0.4448, 0.5844, 0.4337, 0.585, 0.4317, 0.5728, 0.4428, 0.5742, 0.5056, 0.5872, 0.4448, 0.5844, 0.4633, 0.5688, 0.4949, 0.579, 0.4949, 0.579, 0.5268, 0.5768, 0.5056, 0.5872, 0.5583, 0.5742, 0.5792, 0.583, 0.5423, 0.5856, 0.4448, 0.5844, 0.4544, 0.6046, 0.4337, 0.585, 0.5423, 0.5856, 0.5172, 0.6136, 0.5056, 0.5872, 0.5423, 0.5856, 0.5485, 0.6089, 0.5172, 0.6136, 0.5423, 0.5856, 0.5792, 0.583, 0.5485, 0.6089, 0.5056, 0.5872, 0.5172, 0.6136, 0.4778, 0.6128, 0.4544, 0.6046, 0.4778, 0.6128, 0.4438, 0.6193, 0.5172, 0.6136, 0.4959, 0.6221, 0.4778, 0.6128, 0.5172, 0.6136, 0.5084, 0.6319, 0.4959, 0.6221, 0.5485, 0.6089, 0.5434, 0.6296, 0.5172, 0.6136, 0.4959, 0.6221, 0.5084, 0.6319, 0.4842, 0.6272, 0.426, 0.61, 0.4257, 0.5941, 0.4337, 0.585, 0.4544, 0.6046, 0.411, 0.5299, 0.424, 0.5298, 0.4428, 0.5742, 0.4428, 0.5742, 0.451, 0.5412, 0.4633, 0.5688, 0.4406, 0.6931, 0.4346, 0.699, 0.4255, 0.7014, 0.4623, 0.6669, 0.4406, 0.6931, 0.4261, 0.6715, 0.4416, 0.6486, 0.4623, 0.6669, 0.4261, 0.6715, 0.4438, 0.6193, 0.4416, 0.6486, 0.4269, 0.6387, 0.4544, 0.6046, 0.4438, 0.6193, 0.426, 0.61, 0.4127, 0.5521, 0.4428, 0.5742, 0.4317, 0.5728, 0.5775, 0.4543, 0.587, 0.4528, 0.5903, 0.4579, 0.5775, 0.4543, 0.5903, 0.4579, 0.5917, 0.4626, 0.5903, 0.4579, 0.6006, 0.4543, 0.5917, 0.4626, 0.6006, 0.4543, 0.5976, 0.4619, 0.5917, 0.4626, 0.5917, 0.4626, 0.5976, 0.4619, 0.5913, 0.4666, 0.6025, 0.4692, 0.5992, 0.4742, 0.5913, 0.4666, 0.6059, 0.4573, 0.6025, 0.4692, 0.5976, 0.4619, 0.5908, 0.4837, 0.5911, 0.47, 0.5942, 0.4759, 0.5942, 0.4759, 0.5911, 0.47, 0.5913, 0.4666, 0.587, 0.4528, 0.6006, 0.4543, 0.5903, 0.4579, 0.3205, 0.5251, 0.3217, 0.5204, 0.3356, 0.5245, 0.3343, 0.5285, 0.3185, 0.5328, 0.333, 0.5351, 0.3451, 0.5479, 0.3451, 0.5479, 0.333, 0.5351, 0.3484, 0.5487, 0.3484, 0.5487, 0.333, 0.5351, 0.3402, 0.5375, 0.333, 0.5351, 0.3321, 0.5302, 0.3402, 0.5375, 0.3321, 0.5302, 0.3397, 0.534, 0.3402, 0.5375, 0.3288, 0.5189, 0.3356, 0.5245, 0.3217, 0.5204, 0.3395, 0.533, 0.3446, 0.5334, 0.3475, 0.5378, 0.3453, 0.538, 0.3444, 0.5294, 0.3446, 0.5334, 0.3343, 0.5285, 0.3205, 0.5251, 0.3343, 0.5285, 0.3321, 0.5302, 0.3343, 0.5285, 0.3395, 0.533, 0.3321, 0.5302, 0.3343, 0.5285, 0.3446, 0.5334, 0.3395, 0.533, 0.3532, 0.5498, 0.3453, 0.538, 0.3549, 0.549, 0.3638, 0.5427, 0.3647, 0.5471, 0.3531, 0.5388, 0.3647, 0.5471, 0.3538, 0.5446, 0.3531, 0.5388, 0.3538, 0.5446, 0.3549, 0.549, 0.3453, 0.538, 0.333, 0.5351, 0.3051, 0.5269, 0.3057, 0.5225, 0.3321, 0.5302, 0.5842, 0.715, 0.5887, 0.7076, 0.5938, 0.7073, 0.5907, 0.7132, 0.3505, 0.5488, 0.3402, 0.5375, 0.3453, 0.538, 0.3402, 0.5375, 0.3397, 0.534, 0.3453, 0.538, 0.3288, 0.5189, 0.3217, 0.5204, 0.2972, 0.512, 0.3217, 0.5204, 0.3205, 0.5251, 0.2951, 0.5186, 0.3655, 0.5405, 0.3638, 0.5427, 0.3544, 0.5353, 0.5837, 0.7079, 0.5842, 0.715, 0.5772, 0.7125, 0.5907, 0.7132, 0.5938, 0.7073, 0.5996, 0.707, 0.5943, 0.7133, 0.5989, 0.7127, 0.6051, 0.7061, 0.6115, 0.7055, 0.6067, 0.7116, 0.5768, 0.7182, 0.5842, 0.715, 0.5819, 0.7192, 0.5842, 0.715, 0.5881, 0.7175, 0.5819, 0.7192, 0.5842, 0.715, 0.5907, 0.7132, 0.5881, 0.7175, 0.6023, 0.7161, 0.6067, 0.7116, 0.6125, 0.7126, 0.6079, 0.7173, 0.6067, 0.7116, 0.6023, 0.7161, 0.5989, 0.7127, 0.5989, 0.7127, 0.5976, 0.7198, 0.593, 0.7178, 0.5859, 0.7366, 0.5828, 0.7257, 0.5891, 0.7214, 0.5936, 0.7307, 0.5891, 0.7214, 0.5931, 0.7226, 0.5768, 0.7182, 0.5819, 0.7192, 0.5828, 0.7257, 0.5819, 0.7192, 0.5881, 0.7175, 0.5863, 0.7197, 0.5881, 0.7175, 0.5943, 0.7133, 0.593, 0.7178, 0.6219, 0.7033, 0.6067, 0.7116, 0.6115, 0.7055, 0.5976, 0.7198, 0.6023, 0.7161, 0.6079, 0.7173, 0.6032, 0.722, 0.4087, 0.7146, 0.4204, 0.7164, 0.4226, 0.7242, 0.4085, 0.7162, 0.5752, 0.7282, 0.5828, 0.7257, 0.5794, 0.737, 0.4246, 0.7201, 0.4204, 0.7164, 0.4211, 0.7111, 0.4062, 0.7098, 0.4211, 0.7111, 0.4204, 0.7164, 0.4076, 0.7121, 0.4226, 0.7242, 0.4056, 0.7186, 0.4085, 0.7162, 0.4211, 0.7111, 0.4022, 0.7075, 0.4048, 0.7044, 0.4192, 0.74, 0.4151, 0.7348, 0.4228, 0.7411, 0.4151, 0.7348, 0.4051, 0.7281, 0.4056, 0.7186, 0.4051, 0.7281, 0.3987, 0.7211, 0.4056, 0.7186, 0.4151, 0.7348, 0.4123, 0.7276, 0.4214, 0.7348, 0.4214, 0.7348, 0.4123, 0.7276, 0.4137, 0.7256, 0.4123, 0.7276, 0.4056, 0.7186, 0.4137, 0.7256, 0.4217, 0.7293, 0.4137, 0.7256, 0.4056, 0.7186, 0.3838, 0.7042, 0.4022, 0.7075, 0.3872, 0.71, 0.4022, 0.7075, 0.4062, 0.7098, 0.394, 0.7129, 0.394, 0.7129, 0.4087, 0.7146, 0.3987, 0.7211, 0.4087, 0.7146, 0.4056, 0.7186, 0.3987, 0.7211, 0.4246, 0.7201, 0.4226, 0.7242, 0.4204, 0.7164, 0.5855, 0.2656, 0.592, 0.2693, 0.5893, 0.2695, 0.5968, 0.2743, 0.6016, 0.2818, 0.5893, 0.2695, 0.6016, 0.2818, 0.602, 0.2792, 0.6097, 0.2878, 0.6084, 0.2885, 0.5893, 0.2695, 0.6016, 0.2818, 0.585, 0.2678, 0.6177, 0.2988, 0.6151, 0.2993, 0.6099, 0.2931, 0.6177, 0.2988, 0.6084, 0.2885, 0.6097, 0.2878, 0.6099, 0.2931, 0.6028, 0.2921, 0.6016, 0.2818, 0.592, 0.2693, 0.5939, 0.2687, 0.5993, 0.2742, 0.5968, 0.2743, 0.6016, 0.2818, 0.6028, 0.2921, 0.5916, 0.281, 0.5949, 0.2964, 0.5912, 0.2891, 0.6028, 0.2921, 0.5908, 0.2656, 0.592, 0.2693, 0.5855, 0.2656, 0.4001, 0.2035, 0.4063, 0.2006, 0.4135, 0.2147, 0.4103, 0.2164, 0.6097, 0.2878, 0.602, 0.2792, 0.6074, 0.2822, 0.4169, 0.2136, 0.4135, 0.2147, 0.4094, 0.2008, 0.5914, 0.03947, 0.589, 0.04968, 0.5842, 0.04885, 0.5887, 0.03354, 0.4063, 0.2006, 0.4001, 0.2035, 0.403, 0.2002, 0.5794, 0.04548, 0.5761, 0.04019, 0.5841, 0.02839, 0.5761, 0.04019, 0.5777, 0.02496, 0.5841, 0.02839, 0.5842, 0.04885, 0.5794, 0.04548, 0.5887, 0.03354, 0.5794, 0.04548, 0.5841, 0.02839, 0.5887, 0.03354, 0.601, 0.03448, 0.607, 0.0434, 0.5997, 0.04234, 0.5951, 0.03416, 0.5932, 0.04799, 0.5914, 0.03947, 0.5941, 0.0375, 0.577, 0.00541, 0.5861, 0.01187, 0.5868, 0.02357, 0.5861, 0.01187, 0.5906, 0.01588, 0.5908, 0.02628, 0.5906, 0.01588, 0.596, 0.02831, 0.5908, 0.02628, 0.5841, 0.02839, 0.5868, 0.02357, 0.5887, 0.03354, 0.5868, 0.02357, 0.5908, 0.02628, 0.5887, 0.03354, 0.6106, 0.0392, 0.6188, 0.04358, 0.6219, 0.0467, 0.6185, 0.04919, 0.601, 0.03448, 0.5951, 0.03416, 0.596, 0.02831, 0.5914, 0.03947, 0.5887, 0.03354, 0.5941, 0.0375, 0.5887, 0.03354, 0.5951, 0.03416, 0.5941, 0.0375, 0.6185, 0.04919, 0.6129, 0.04981, 0.607, 0.0434, 0.6063, 0.04981, 0.5997, 0.04234, 0.607, 0.0434, 0.1942, 0.7255, 0.1953, 0.7312, 0.1734, 0.725, 0.1877, 0.7194, 0.1871, 0.6961, 0.1872, 0.7082, 0.1709, 0.7068, 0.1872, 0.7082, 0.1877, 0.7194, 0.1677, 0.719, 0.1741, 0.6848, 0.1871, 0.6961, 0.172, 0.6951, 0.172, 0.6951, 0.1871, 0.6961, 0.1709, 0.7068, 0.1709, 0.7068, 0.1677, 0.719, 0.1598, 0.7114, 0.172, 0.6951, 0.1709, 0.7068, 0.1562, 0.6929, 0.1875, 0.7403, 0.1725, 0.7308, 0.1862, 0.7358, 0.1542, 0.721, 0.1677, 0.719, 0.1734, 0.725, 0.1725, 0.7308, 0.1734, 0.725, 0.1953, 0.7312, 0.1469, 0.6999, 0.1562, 0.6929, 0.1598, 0.7114, 0.141, 0.7033, 0.1598, 0.7114, 0.1677, 0.719, 0.1734, 0.725, 0.1677, 0.719, 0.1877, 0.7194, 0.1502, 0.716, 0.141, 0.7033, 0.1677, 0.719, 0.1562, 0.6929, 0.1709, 0.7068, 0.1598, 0.7114, 0.1994, 0.6941, 0.1871, 0.6961, 0.1882, 0.6773, 0.1872, 0.7082, 0.1935, 0.7189, 0.1877, 0.7194, 0.1882, 0.6773, 0.1871, 0.6961, 0.1741, 0.6848, 0.1384, 0.6734, 0.1334, 0.6591, 0.1501, 0.6597, 0.1537, 0.668, 0.1404, 0.6854, 0.1541, 0.6783, 0.1562, 0.6929, 0.1343, 0.6874, 0.1404, 0.6854, 0.1469, 0.6999, 0.1497, 0.7182, 0.141, 0.7033, 0.1502, 0.716, 0.1502, 0.716, 0.1542, 0.721, 0.153, 0.722, 0.1843, 0.6307, 0.173, 0.6519, 0.1775, 0.6222, 0.1859, 0.6602, 0.1747, 0.6694, 0.173, 0.6519, 0.1775, 0.6222, 0.1741, 0.6134, 0.1749, 0.5934, 0.1741, 0.6134, 0.1775, 0.6222, 0.1667, 0.6223, 0.1775, 0.6222, 0.1554, 0.631, 0.1667, 0.6223, 0.173, 0.6519, 0.1544, 0.6491, 0.1554, 0.631, 0.1749, 0.5934, 0.157, 0.5862, 0.1555, 0.5604, 0.1741, 0.6134, 0.1602, 0.6114, 0.157, 0.5862, 0.1747, 0.6694, 0.1537, 0.668, 0.173, 0.6519, 0.1667, 0.6223, 0.1554, 0.631, 0.1602, 0.6114, 0.1747, 0.6694, 0.1541, 0.6783, 0.1537, 0.668, 0.1537, 0.668, 0.1501, 0.6597, 0.1544, 0.6491, 0.1511, 0.6058, 0.1411, 0.6052, 0.1446, 0.5683, 0.1505, 0.6138, 0.1554, 0.631, 0.1336, 0.6297, 0.1537, 0.668, 0.1541, 0.6783, 0.1384, 0.6734, 0.1411, 0.6052, 0.1505, 0.6138, 0.1256, 0.6142, 0.1544, 0.6491, 0.1501, 0.6597, 0.1334, 0.6591, 0.125, 0.5739, 0.1327, 0.5657, 0.1261, 0.6053, 0.1252, 0.5945, 0.1411, 0.6052, 0.1261, 0.6053, 0.1327, 0.5657, 0.1336, 0.6297, 0.1544, 0.6491, 0.1303, 0.6453, 0.1334, 0.6591, 0.1384, 0.6734, 0.1325, 0.6729, 0.19, 0.6225, 0.1901, 0.631, 0.1843, 0.6307, 0.1918, 0.6574, 0.1859, 0.6602, 0.1843, 0.6307, 0.1882, 0.6773, 0.1741, 0.6848, 0.1747, 0.6694, 0.1404, 0.6854, 0.1333, 0.6834, 0.1325, 0.6729, 0.1256, 0.6142, 0.1336, 0.6297, 0.126, 0.6229, 0.25, 0.5447, 0.2586, 0.5508, 0.2411, 0.5633, 0.2312, 0.5497, 0.1402, 0.5716, 0.1327, 0.5657, 0.1373, 0.5497, 0.2586, 0.5508, 0.2585, 0.5355, 0.268, 0.5376, 0.2585, 0.5355, 0.25, 0.5447, 0.2294, 0.5253, 0.2659, 0.5264, 0.2869, 0.5259, 0.3051, 0.5269, 0.3185, 0.5328, 0.3575, 0.5553, 0.3444, 0.5737, 0.3435, 0.5974, 0.3298, 0.6167, 0.3125, 0.6439, 0.2932, 0.643, 0.2775, 0.6417, 0.2602, 0.6333, 0.2437, 0.6327, 0.243, 0.6252, 0.2421, 0.5917, 0.2411, 0.5633, 0.2513, 0.5703, 0.2586, 0.5508, 0.268, 0.5376, 0.2646, 0.5138, 0.2741, 0.5175, 0.2732, 0.5218, 0.2659, 0.5264, 0.2659, 0.5264, 0.2732, 0.5218, 0.2869, 0.5259, 0.2659, 0.5264, 0.2585, 0.5355, 0.2393, 0.5149, 0.3051, 0.5269, 0.2869, 0.5259, 0.2839, 0.5211, 0.2839, 0.5211, 0.2732, 0.5218, 0.2741, 0.5175, 0.2578, 0.5084, 0.2661, 0.5112, 0.2646, 0.5138, 0.2393, 0.5149, 0.2578, 0.5084, 0.2393, 0.5149, 0.2355, 0.5054, 0.2972, 0.512, 0.2729, 0.5074, 0.287, 0.5064, 0.2578, 0.5084, 0.2355, 0.5054, 0.2481, 0.5041, 0.2392, 0.5007, 0.2503, 0.5012, 0.2481, 0.5041, 0.2355, 0.5054, 0.2729, 0.5074, 0.2481, 0.5041, 0.2503, 0.5012, 0.451, 0.5412, 0.4428, 0.5742, 0.4395, 0.5159, 0.463, 0.4895, 0.4502, 0.4901, 0.4485, 0.4725, 0.5505, 0.447, 0.5775, 0.4543, 0.5796, 0.4592, 0.5864, 0.4703, 0.5911, 0.47, 0.6044, 0.5506, 0.5912, 0.5701, 0.5646, 0.5596, 0.5283, 0.5561, 0.5027, 0.5586, 0.4757, 0.5595, 0.4733, 0.5349, 0.451, 0.5412, 0.4395, 0.5159, 0.4525, 0.5002, 0.463, 0.4895, 0.469, 0.4719, 0.4886, 0.4702, 0.5009, 0.4638, 0.5141, 0.4581, 0.5305, 0.4517, 0.4886, 0.4702, 0.4945, 0.4343, 0.5009, 0.4638, 0.5103, 0.45, 0.5141, 0.4581, 0.5009, 0.4638, 0.4945, 0.4343, 0.5141, 0.4581, 0.5103, 0.45, 0.5305, 0.4517, 0.4945, 0.4343, 0.4886, 0.4702, 0.477, 0.4371, 0.4886, 0.4702, 0.469, 0.4719, 0.477, 0.4371, 0.469, 0.4719, 0.4485, 0.4725, 0.4563, 0.434, 0.4237, 0.488, 0.4502, 0.4901, 0.4525, 0.5002, 0.4223, 0.4997, 0.4408, 0.5063, 0.4208, 0.508, 0.4223, 0.4997, 0.4245, 0.4706, 0.4485, 0.4725, 0.4502, 0.4901, 0.4237, 0.488, 0.4485, 0.4725, 0.4245, 0.4706, 0.4265, 0.4391, 0.5505, 0.447, 0.5305, 0.4517, 0.5278, 0.444, 0.4684, 0.9882, 0.4512, 0.9947, 0.4315, 0.9746, 0.468, 0.9708, 0.4579, 0.9589, 0.468, 0.9708, 0.4315, 0.9746, 0.468, 0.9708, 0.4579, 0.9589, 0.4522, 0.9428, 0.4365, 0.9301, 0.4618, 0.9087, 0.4912, 0.91, 0.5087, 0.8829, 0.5388, 0.9083, 0.5606, 0.9239, 0.5752, 0.9376, 0.5777, 0.02496, 0.5761, 0.04019, 0.8719, 0.7002, 0.8686, 0.6877, 0.566, 0.08549, 0.5481, 0.0815, 0.5158, 0.08078, 0.4955, 0.07991, 0.4771, 0.07803, 0.4581, 1.0, 0.4512, 0.9947, 0.4684, 0.9882, 0.4342, 0.9916, 0.4248, 0.9899, 0.4248, 0.9768, 0.4315, 0.9746, 0.4342, 0.999, 0.4512, 0.9947, 0.4436, 1.0, 0.4342, 0.9916, 0.4342, 0.999, 0.4248, 0.998, 0.4723, 0.787, 0.4932, 0.776, 0.4967, 0.7911, 0.4812, 0.7961, 0.4522, 0.9428, 0.4259, 0.9665, 0.4248, 0.9557, 0.4718, 0.804, 0.4723, 0.787, 0.4812, 0.7961, 0.4307, 0.8067, 0.4377, 0.7844, 0.4581, 0.7935, 0.5247, 0.7967, 0.5091, 0.8057, 0.514, 0.7769, 0.531, 0.7722, 0.5486, 0.7789, 0.5408, 0.7932, 0.5247, 0.7967, 0.4624, 0.7336, 0.4718, 0.7437, 0.4718, 0.7558, 0.4465, 0.7439, 0.4967, 0.7911, 0.4932, 0.776, 0.514, 0.7769, 0.4581, 0.7935, 0.4609, 0.7661, 0.4723, 0.787, 0.4723, 0.787, 0.4718, 0.7558, 0.4932, 0.776, 0.4581, 0.7935, 0.4377, 0.7844, 0.4609, 0.7661, 0.531, 0.7722, 0.514, 0.7769, 0.5298, 0.7441, 0.4932, 0.776, 0.4822, 0.7444, 0.5052, 0.7436, 0.4609, 0.7661, 0.4271, 0.7707, 0.4265, 0.7578, 0.5556, 0.7573, 0.531, 0.7722, 0.5298, 0.7441, 0.4718, 0.7558, 0.4609, 0.7661, 0.4465, 0.7439, 0.4718, 0.7558, 0.4718, 0.7437, 0.4822, 0.7444, 0.5573, 0.7441, 0.5298, 0.7441, 0.5366, 0.737, 0.5298, 0.7441, 0.5134, 0.7353, 0.5366, 0.737, 0.5052, 0.7436, 0.4822, 0.7444, 0.4944, 0.7345, 0.4822, 0.7444, 0.4718, 0.7437, 0.4732, 0.7317, 0.4944, 0.7345, 0.4822, 0.7444, 0.4732, 0.7317, 0.4624, 0.7336, 0.4465, 0.7439, 0.453, 0.7273, 0.4732, 0.7317, 0.4624, 0.7336, 0.46, 0.7212, 0.453, 0.7273, 0.4465, 0.7439, 0.4437, 0.7134, 0.4705, 0.2602, 0.482, 0.2707, 0.4812, 0.2882, 0.4445, 0.2629, 0.4535, 0.7097, 0.4437, 0.7134, 0.4406, 0.6931, 0.4437, 0.7134, 0.4281, 0.7131, 0.4346, 0.699, 0.5091, 0.8057, 0.4906, 0.8251, 0.4967, 0.7911, 0.4718, 0.804, 0.4598, 0.8185, 0.4581, 0.7935, 0.4447, 0.815, 0.4307, 0.8067, 0.4581, 0.7935, 0.4248, 0.7907, 0.4248, 0.7785, 0.4377, 0.7844, 0.4377, 0.7844, 0.4248, 0.7785, 0.4271, 0.7707, 0.4465, 0.7439, 0.429, 0.7428, 0.4248, 0.7252, 0.4465, 0.7439, 0.4248, 0.7252, 0.4281, 0.7131, 0.4346, 0.699, 0.4226, 0.7061, 0.4255, 0.7014, 0.5752, 0.7467, 0.5573, 0.7441, 0.5739, 0.7376, 0.5752, 0.7467, 0.5556, 0.7573, 0.5573, 0.7441, 0.5719, 0.8119, 0.5486, 0.7789, 0.5752, 0.7825, 0.5302, 0.2903, 0.4905, 0.2951, 0.5144, 0.2733, 0.4718, 0.2444, 0.4705, 0.2602, 0.425, 0.2431, 0.4624, 0.2266, 0.425, 0.2431, 0.4265, 0.2261, 0.4624, 0.2266, 0.4265, 0.2261, 0.4523, 0.2179, 0.8021, 0.7086, 0.7727, 0.705, 0.7817, 0.699, 0.8086, 0.7062, 0.5365, 0.3217, 0.5302, 0.2903, 0.5635, 0.3073, 0.4812, 0.2882, 0.4606, 0.3129, 0.4445, 0.2629, 0.4523, 0.2179, 0.4207, 0.2097, 0.4255, 0.1978, 0.4436, 0.1976, 0.4523, 0.2179, 0.4255, 0.1978, 0.7817, 0.699, 0.8279, 0.7085, 0.8086, 0.7062, 0.701, 0.6966, 0.7026, 0.7113, 0.6773, 0.7107, 0.7491, 0.694, 0.7498, 0.7115, 0.7391, 0.6946, 0.7491, 0.694, 0.7817, 0.699, 0.7727, 0.705, 0.7595, 0.719, 0.7499, 0.7202, 0.7498, 0.7115, 0.7594, 0.7129, 0.8303, 0.7118, 0.8269, 0.7159, 0.8086, 0.7062, 0.7391, 0.6946, 0.7498, 0.7115, 0.7026, 0.7113, 0.7498, 0.7115, 0.7727, 0.705, 0.7671, 0.709, 0.8021, 0.7086, 0.8269, 0.7159, 0.7727, 0.705, 0.7671, 0.709, 0.7594, 0.7129, 0.7498, 0.7115, 0.7498, 0.7115, 0.7499, 0.7202, 0.7063, 0.7166, 0.749, 0.7243, 0.7499, 0.7202, 0.7595, 0.719, 0.7504, 0.7283, 0.7063, 0.7166, 0.7499, 0.7202, 0.6997, 0.7233, 0.7499, 0.7202, 0.749, 0.7243, 0.6997, 0.7233, 0.7405, 0.7347, 0.74, 0.7309, 0.7504, 0.7283, 0.7502, 0.7356, 0.7595, 0.719, 0.821, 0.7259, 0.7504, 0.7283, 0.7059, 0.7281, 0.749, 0.7243, 0.74, 0.7309, 0.6821, 0.7316, 0.7126, 0.7329, 0.6908, 0.7358, 0.7872, 0.7367, 0.8001, 0.73, 0.8228, 0.7317, 0.802, 0.7383, 0.8001, 0.73, 0.7872, 0.7367, 0.7502, 0.7356, 0.7375, 0.7427, 0.6968, 0.742, 0.6908, 0.7358, 0.7405, 0.7347, 0.7375, 0.7427, 0.7405, 0.7347, 0.7502, 0.7356, 0.7503, 0.7449, 0.7059, 0.7281, 0.6734, 0.7289, 0.6727, 0.7261, 0.6997, 0.7233, 0.7872, 0.7367, 0.802, 0.7383, 0.7503, 0.7449, 0.6968, 0.742, 0.7375, 0.7427, 0.7144, 0.7474, 0.749, 0.6876, 0.7491, 0.694, 0.7391, 0.6946, 0.7734, 0.6804, 0.7942, 0.6868, 0.7817, 0.699, 0.8269, 0.7159, 0.827, 0.7218, 0.7595, 0.719, 0.802, 0.7383, 0.8009, 0.7471, 0.7594, 0.75, 0.802, 0.7383, 0.7594, 0.75, 0.7503, 0.7449, 0.7144, 0.7474, 0.7375, 0.7427, 0.7406, 0.75, 0.6748, 0.7438, 0.6968, 0.742, 0.685, 0.7475, 0.6746, 0.7389, 0.6908, 0.7358, 0.6968, 0.742, 0.6734, 0.7289, 0.7059, 0.7281, 0.6821, 0.7316, 0.6146, 0.5752, 0.6196, 0.5655, 0.625, 0.5661, 0.6305, 0.5757, 0.6739, 0.6182, 0.6527, 0.635, 0.6534, 0.5856, 0.6534, 0.5856, 0.64, 0.588, 0.6416, 0.576, 0.6527, 0.635, 0.6403, 0.6252, 0.64, 0.588, 0.6527, 0.635, 0.6393, 0.6489, 0.6403, 0.6252, 0.6416, 0.576, 0.6305, 0.5757, 0.625, 0.5661, 0.6393, 0.6489, 0.6479, 0.6728, 0.6326, 0.6729, 0.6403, 0.6252, 0.6273, 0.6389, 0.6256, 0.6029, 0.6273, 0.6389, 0.6326, 0.6729, 0.6209, 0.6727, 0.6136, 0.6029, 0.6256, 0.6029, 0.6273, 0.6389, 0.6094, 0.6291, 0.6665, 0.5845, 0.6525, 0.5438, 0.6689, 0.5345, 0.7, 0.5882, 0.6273, 0.6389, 0.6129, 0.6488, 0.6094, 0.6291, 0.6256, 0.6029, 0.6136, 0.6029, 0.6146, 0.5752, 0.6129, 0.6488, 0.6209, 0.6727, 0.6104, 0.6731, 0.6189, 0.5474, 0.6196, 0.5655, 0.6013, 0.5734, 0.6044, 0.5506, 0.6013, 0.5734, 0.5912, 0.5701, 0.6013, 0.5734, 0.5792, 0.583, 0.5912, 0.5701, 0.5989, 0.6069, 0.5485, 0.6089, 0.5792, 0.583, 0.6317, 0.702, 0.6326, 0.6729, 0.6479, 0.6728, 0.6383, 0.7029, 0.6479, 0.6728, 0.6488, 0.7054, 0.6383, 0.7029, 0.6202, 0.7011, 0.6209, 0.6727, 0.6326, 0.6729, 0.6317, 0.702, 0.6091, 0.7005, 0.6104, 0.6731, 0.6209, 0.6727, 0.6202, 0.7011, 0.2534, 0.7021, 0.2407, 0.6854, 0.2626, 0.6848, 0.2626, 0.6978, 0.6416, 0.576, 0.625, 0.5661, 0.6301, 0.5469, 0.2407, 0.6854, 0.2496, 0.7123, 0.2234, 0.6898, 0.2407, 0.6854, 0.2534, 0.7021, 0.2496, 0.7123, 0.2864, 0.7153, 0.2879, 0.7003, 0.3298, 0.7033, 0.3259, 0.7135, 0.2721, 0.6935, 0.2879, 0.7003, 0.2626, 0.6978, 0.2029, 0.7161, 0.1994, 0.6941, 0.2104, 0.6897, 0.2169, 0.7171, 0.2626, 0.6978, 0.2623, 0.7074, 0.2534, 0.7021, 0.2234, 0.6898, 0.2169, 0.7171, 0.2104, 0.6897, 0.2234, 0.6898, 0.2321, 0.7139, 0.2169, 0.7171, 0.2528, 0.719, 0.2496, 0.7123, 0.2623, 0.7074, 0.2864, 0.7153, 0.2879, 0.7003, 0.2864, 0.7153, 0.2623, 0.7074, 0.3259, 0.7135, 0.3236, 0.7193, 0.2864, 0.7153, 0.2002, 0.7355, 0.1953, 0.7312, 0.1942, 0.7255, 0.2131, 0.7273, 0.3236, 0.7193, 0.3179, 0.7262, 0.2938, 0.7259, 0.2321, 0.7139, 0.2401, 0.7209, 0.2169, 0.7171, 0.2401, 0.7209, 0.2439, 0.7238, 0.2131, 0.7273, 0.2528, 0.719, 0.2449, 0.73, 0.2439, 0.7238, 0.3179, 0.7262, 0.323, 0.7317, 0.3011, 0.733, 0.2864, 0.7153, 0.2849, 0.7404, 0.2449, 0.73, 0.323, 0.7317, 0.3256, 0.7425, 0.3011, 0.733, 0.2275, 0.7435, 0.2183, 0.7407, 0.2196, 0.7379, 0.2273, 0.7357, 0.2131, 0.7273, 0.2273, 0.7357, 0.2002, 0.7355, 0.2356, 0.734, 0.2449, 0.73, 0.2604, 0.748, 0.3011, 0.733, 0.3256, 0.7425, 0.3105, 0.7442, 0.2002, 0.7355, 0.2196, 0.7379, 0.2183, 0.7407, 0.2971, 0.7499, 0.281, 0.7498, 0.2849, 0.7404, 0.3105, 0.7442, 0.2002, 0.7355, 0.2183, 0.7407, 0.1862, 0.7358, 0.1882, 0.6773, 0.2013, 0.6756, 0.1994, 0.6941, 0.2626, 0.6848, 0.2719, 0.6837, 0.2721, 0.6935, 0.2961, 0.6806, 0.2879, 0.7003, 0.2721, 0.6935, 0.3236, 0.7193, 0.3281, 0.7235, 0.3179, 0.7262, 0.3105, 0.7442, 0.3256, 0.7425, 0.3247, 0.7469, 0.3105, 0.7442, 0.3247, 0.7469, 0.3203, 0.75, 0.2273, 0.7473, 0.2168, 0.7462, 0.2196, 0.7437, 0.2275, 0.7435, 0.2604, 0.748, 0.2849, 0.7404, 0.281, 0.7498, 0.2275, 0.7435, 0.2604, 0.748, 0.2273, 0.7473, 0.2131, 0.7273, 0.1942, 0.7255, 0.1935, 0.7189, 0.2029, 0.7161, 0.1862, 0.7358, 0.2196, 0.7437, 0.2168, 0.7462, 0.8512, 0.6368, 0.846, 0.673, 0.8405, 0.6833, 0.8355, 0.6554, 0.1872, 0.7082, 0.1994, 0.6941, 0.2029, 0.7161, 0.837, 0.6945, 0.8355, 0.6554, 0.8405, 0.6833, 0.7223, 0.6084, 0.72, 0.5841, 0.7291, 0.5752, 0.7681, 0.5693, 0.7788, 0.549, 0.8057, 0.5439, 0.6177, 0.2988, 0.8409, 0.5463, 0.8444, 0.5645, 0.8417, 0.5801, 0.8438, 0.5983, 0.8379, 0.6199, 0.8433, 0.6387, 0.8355, 0.6554, 0.8334, 0.7048, 0.7942, 0.6868, 0.7734, 0.6804, 0.7515, 0.6622, 0.7313, 0.6471, 0.7218, 0.6287, 0.8527, 0.6027, 0.8512, 0.6368, 0.8459, 0.6163, 0.8438, 0.5983, 0.8379, 0.6199, 0.8438, 0.5983, 0.8459, 0.6163, 0.846, 0.673, 0.8512, 0.6368, 0.8489, 0.6638, 0.8433, 0.6387, 0.8379, 0.6199, 0.8459, 0.6163, 0.8417, 0.5801, 0.8444, 0.5645, 0.8438, 0.5983, 0.8472, 0.6795, 0.846, 0.673, 0.8506, 0.6731, 0.8444, 0.5645, 0.8517, 0.5502, 0.8514, 0.5762, 0.8506, 0.6731, 0.8489, 0.6638, 0.8564, 0.6519, 0.8433, 0.6387, 0.8459, 0.6163, 0.8512, 0.6368, 0.856, 0.6085, 0.8527, 0.6027, 0.8514, 0.5762, 0.8574, 0.5792, 0.8537, 0.6935, 0.8522, 0.6894, 0.8584, 0.6828, 0.8489, 0.6638, 0.8512, 0.6368, 0.8564, 0.6519, 0.8512, 0.6368, 0.8527, 0.6027, 0.856, 0.6085, 0.8634, 0.6438, 0.8564, 0.6519, 0.856, 0.6085, 0.8607, 0.6193, 0.8514, 0.5762, 0.8517, 0.5502, 0.8574, 0.5792, 0.8522, 0.6894, 0.8564, 0.6519, 0.8584, 0.6828, 0.8625, 0.6532, 0.8634, 0.6861, 0.8584, 0.6828, 0.8564, 0.6519, 0.856, 0.6085, 0.8574, 0.5792, 0.8607, 0.6193, 0.8693, 0.6109, 0.8607, 0.6193, 0.8574, 0.5792, 0.8691, 0.5887, 0.8607, 0.6193, 0.8692, 0.6289, 0.8634, 0.6438, 0.8607, 0.6193, 0.8693, 0.6109, 0.8692, 0.6289, 0.8744, 0.6481, 0.8686, 0.6877, 0.8634, 0.6861, 0.8625, 0.6532, 0.7296, 0.5506, 0.7443, 0.549, 0.7383, 0.5563, 0.7301, 0.5626, 0.8008, 0.5378, 0.8057, 0.5439, 0.7788, 0.549, 0.7744, 0.5407, 0.81, 0.5399, 0.8008, 0.5378, 0.8188, 0.5349, 0.7679, 0.5362, 0.7744, 0.5407, 0.7443, 0.549, 0.7495, 0.5414, 0.7594, 0.5209, 0.7915, 0.5265, 0.7885, 0.5354, 0.7679, 0.5362, 0.8008, 0.5378, 0.7744, 0.5407, 0.7885, 0.5354, 0.7744, 0.5407, 0.7679, 0.5362, 0.7885, 0.5354, 0.7495, 0.5414, 0.7497, 0.5337, 0.7594, 0.5359, 0.7395, 0.5428, 0.7296, 0.5506, 0.7497, 0.5337, 0.7296, 0.5506, 0.71, 0.5283, 0.7497, 0.5337, 0.7499, 0.5214, 0.7594, 0.5209, 0.7679, 0.5362, 0.7497, 0.5337, 0.7308, 0.5192, 0.7499, 0.5214, 0.7497, 0.5337, 0.71, 0.5283, 0.7596, 0.5081, 0.75, 0.5146, 0.7229, 0.5125, 0.7348, 0.5073, 0.7499, 0.5214, 0.7308, 0.5192, 0.7328, 0.5156, 0.71, 0.5283, 0.6864, 0.5318, 0.702, 0.5131, 0.7594, 0.5209, 0.7499, 0.5214, 0.75, 0.5146, 0.7328, 0.5156, 0.7229, 0.5125, 0.75, 0.5146, 0.7348, 0.5073, 0.7229, 0.5125, 0.717, 0.5141, 0.7027, 0.5093, 0.8294, 0.5355, 0.8307, 0.5379, 0.8057, 0.5439, 0.81, 0.5399, 0.7638, 0.512, 0.7688, 0.5052, 0.7782, 0.5067, 0.6754, 0.5123, 0.6777, 0.5066, 0.6936, 0.5019, 0.7596, 0.5081, 0.7348, 0.5073, 0.7688, 0.5052, 0.7027, 0.5093, 0.6936, 0.5019, 0.7228, 0.5049, 0.6777, 0.5066, 0.6842, 0.5001, 0.6936, 0.5019, 0.7681, 0.5693, 0.7383, 0.5563, 0.7788, 0.549, 0.7165, 0.5737, 0.6864, 0.5318, 0.7186, 0.5617, 0.6689, 0.5345, 0.6713, 0.5279, 0.6864, 0.5318, 0.6864, 0.5318, 0.6713, 0.5279, 0.6743, 0.5156, 0.702, 0.5131, 0.6743, 0.5156, 0.6754, 0.5123, 0.6777, 0.5066, 0.6748, 0.5, 0.6842, 0.5001, 0.7228, 0.5049, 0.7176, 0.5, 0.7381, 0.5006, 0.7348, 0.5073, 0.7381, 0.5006, 0.7708, 0.5, 0.7782, 0.5067, 0.7708, 0.5, 0.7876, 0.5006, 0.826, 0.5219, 0.8188, 0.5349, 0.8099, 0.5146, 0.8294, 0.5355, 0.81, 0.5399, 0.8188, 0.5349, 0.3499, 0.6248, 0.343, 0.6365, 0.3348, 0.6352, 0.3298, 0.6167, 0.3499, 0.6248, 0.3613, 0.6248, 0.3566, 0.6348, 0.3499, 0.6248, 0.3435, 0.5974, 0.36, 0.604, 0.3805, 0.5601, 0.4087, 0.5571, 0.3983, 0.5697, 0.4087, 0.5571, 0.3805, 0.5601, 0.3803, 0.5469, 0.3974, 0.5409, 0.3216, 0.6351, 0.3348, 0.6352, 0.3325, 0.6449, 0.376, 0.5487, 0.3803, 0.5469, 0.3805, 0.5601, 0.5708, 0.3475, 0.5455, 0.3572, 0.5564, 0.3384, 0.5656, 0.3351, 0.3974, 0.5409, 0.4127, 0.5521, 0.4087, 0.5571, 0.4087, 0.5571, 0.4127, 0.5521, 0.4337, 0.585, 0.4269, 0.6387, 0.426, 0.61, 0.4438, 0.6193, 0.3983, 0.5697, 0.4087, 0.5571, 0.4337, 0.585, 0.4257, 0.5941, 0.426, 0.61, 0.4269, 0.6387, 0.4416, 0.6486, 0.4261, 0.6715, 0.4255, 0.7014, 0.4226, 0.7061, 0.4048, 0.7044, 0.3498, 0.7055, 0.3298, 0.7033, 0.2879, 0.7003, 0.2961, 0.6806, 0.3132, 0.6537, 0.3125, 0.6439, 0.3325, 0.6449, 0.343, 0.6365, 0.3566, 0.6348, 0.3613, 0.6248, 0.36, 0.604, 0.3435, 0.5974, 0.3444, 0.5737, 0.3575, 0.5553, 0.3654, 0.5553, 0.3709, 0.5663, 0.3757, 0.5751, 0.5302, 0.2903, 0.5365, 0.3217, 0.5108, 0.321, 0.5108, 0.321, 0.5365, 0.3217, 0.5271, 0.3323, 0.5365, 0.3217, 0.5405, 0.3301, 0.5271, 0.3323, 0.5564, 0.3276, 0.5635, 0.3073, 0.5656, 0.3351, 0.4911, 0.325, 0.5108, 0.321, 0.5271, 0.3323, 0.5405, 0.3301, 0.5564, 0.3276, 0.5564, 0.3384, 0.4586, 0.3416, 0.4713, 0.3453, 0.4436, 0.3578, 0.5271, 0.3323, 0.5405, 0.3301, 0.5455, 0.3572, 0.5405, 0.3301, 0.5564, 0.3384, 0.5455, 0.3572, 0.2393, 0.5149, 0.2294, 0.5253, 0.25, 0.5447, 0.2312, 0.5497, 0.2411, 0.5633, 0.2421, 0.5917, 0.2303, 0.5958, 0.2125, 0.604, 0.1955, 0.5917, 0.1749, 0.5934, 0.165, 0.5634, 0.3962, 0.2002, 0.4001, 0.2035, 0.4103, 0.2164, 0.4135, 0.2147, 0.4445, 0.2629, 0.4606, 0.3129, 0.4714, 0.3324, 0.4586, 0.3416, 0.4436, 0.3578, 0.4266, 0.3648, 0.2355, 0.5054, 0.4469, 0.3652, 0.4436, 0.3578, 0.4713, 0.3453, 0.4767, 0.3778, 0.4341, 0.3695, 0.4266, 0.3648, 0.4436, 0.3578, 0.4469, 0.3652, 0.4963, 0.3918, 0.4767, 0.3778, 0.4812, 0.3335, 0.4911, 0.325, 0.5711, 0.3845, 0.5485, 0.3847, 0.5455, 0.3572, 0.5708, 0.3475, 0.5271, 0.3323, 0.5455, 0.3572, 0.5131, 0.3903, 0.4246, 0.3774, 0.4341, 0.3695, 0.4469, 0.3652, 0.4748, 0.3933, 0.5593, 0.4286, 0.5163, 0.4222, 0.5084, 0.4097, 0.5668, 0.4072, 0.4963, 0.3918, 0.5131, 0.3903, 0.5084, 0.4097, 0.5131, 0.3903, 0.5485, 0.3847, 0.5084, 0.4097, 0.5485, 0.3847, 0.5711, 0.3845, 0.5668, 0.4072, 0.4748, 0.3933, 0.4848, 0.4162, 0.4634, 0.4021, 0.4748, 0.3933, 0.4963, 0.3918, 0.4848, 0.4162, 0.573, 0.4405, 0.5517, 0.4376, 0.5593, 0.4286, 0.5742, 0.4315, 0.462, 0.4185, 0.4848, 0.4162, 0.477, 0.4371, 0.5163, 0.4222, 0.5103, 0.45, 0.4945, 0.4343, 0.5163, 0.4222, 0.5278, 0.444, 0.5103, 0.45, 0.5163, 0.4222, 0.5517, 0.4376, 0.5278, 0.444, 0.5775, 0.4543, 0.5505, 0.447, 0.5517, 0.4376, 0.573, 0.4405, 0.4812, 0.2882, 0.4905, 0.3145, 0.4606, 0.3129, 0.4905, 0.3145, 0.4905, 0.2951, 0.5108, 0.321, 0.4905, 0.2951, 0.5302, 0.2903, 0.5108, 0.321, 0.5635, 0.3073, 0.5564, 0.3276, 0.5365, 0.3217, 0.4248, 0.4166, 0.4248, 0.3967, 0.4634, 0.4021, 0.462, 0.4185, 0.4248, 0.4166, 0.462, 0.4185, 0.4563, 0.434, 0.4246, 0.3774, 0.4634, 0.4021, 0.4248, 0.3967])
me_cube.materials.append(mat_material)
me_cube.use_remesh_preserve_volume = False
me_cube.use_remesh_preserve_attributes = False
me_cube.use_mirror_vertex_groups = False
me_cube.update()

# ---- objects
ob_cube = bpy.data.objects.new('Cube', me_cube)
ob_light = bpy.data.objects.new('Light', light_light)
ob_camera = bpy.data.objects.new('Camera', cam_camera)

# ---- transforms, parenting, visibility, modifiers, constraints
ob_cube.location = (0.0, 0.0, 0.0)
ob_cube.lock_rotations_4d = False
ob_cube.empty_display_type = 'ARROWS'
ob_cube.lineart.crease_threshold = 0.0
_m = ob_cube.modifiers.new('Decimate', 'DECIMATE')
_m.ratio = 0.3993
ob_light.location = (4.076, 1.005, 5.904)
ob_light.rotation_euler = (0.6503, 0.05522, 1.866)
ob_light.lock_rotations_4d = False
ob_light.empty_display_type = 'ARROWS'
ob_light.color = (0.0, 0.0, 0.0, 0.0)
ob_light.lineart.crease_threshold = 0.0
ob_camera.location = (7.359, -6.926, 4.958)
ob_camera.rotation_euler = (1.109, 0.0, 0.8149)
ob_camera.lock_rotations_4d = False
ob_camera.empty_display_type = 'ARROWS'
ob_camera.color = (0.0, 0.0, 0.0, 0.0)
ob_camera.display_type = 'WIRE'
ob_camera.lineart.crease_threshold = 0.0

# ---- collection membership
col_collection.objects.link(ob_cube)
col_collection.objects.link(ob_light)
col_collection.objects.link(ob_camera)

# ---- scene / render settings (as saved in the file)
scene.camera = ob_camera
scene.frame_start = 1; scene.frame_end = 250; scene.frame_set(1)
scene.render.engine = 'BLENDER_EEVEE_NEXT'
scene.cycles.use_denoising = False
scene.cycles.samples = 128
scene.cycles.sampling_pattern = 'TABULATED_SOBOL'
scene.cycles.use_adaptive_sampling = False
scene.cycles.use_light_tree = False
scene.view_settings.view_transform = 'Filmic'
bpy.context.view_layer.update()
